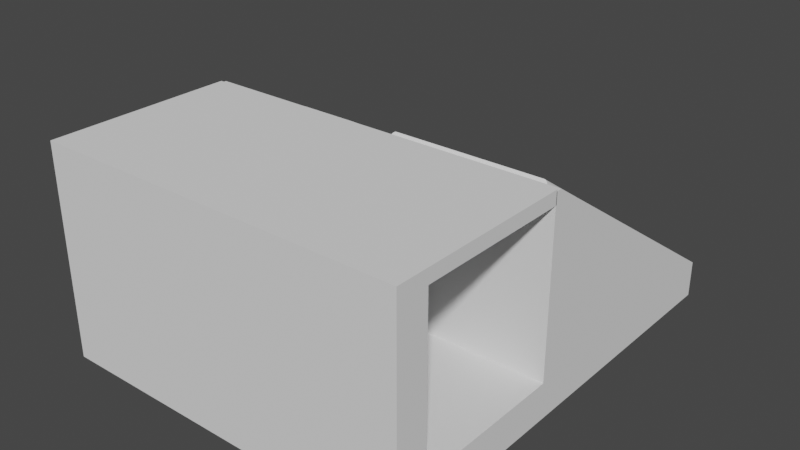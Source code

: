 # Source: piramideCorriente.blend  (saved by Blender 2.82.7; exported with 4.5.12 LTS)
import bpy
from mathutils import Matrix  # noqa: F401  (used for matrix-valued properties, if any)

bpy.ops.wm.read_factory_settings(use_empty=True)
scene = bpy.context.scene
scene.name = 'Scene'

# ---- collections
col_collection = bpy.data.collections.new('Collection'); scene.collection.children.link(col_collection)

# ---- world
world_world = bpy.data.worlds.new('World'); scene.world = world_world
world_world.use_nodes = True; world_world.node_tree.nodes.clear()
_N = world_world.node_tree.nodes; _L = world_world.node_tree.links
n0 = _N.new('ShaderNodeOutputWorld'); n0.name = 'World Output'; n0.location = (300, 300)
n1 = _N.new('ShaderNodeBackground'); n1.name = 'Background'; n1.location = (10, 300)
n1.inputs[0].default_value = (0.05088, 0.05088, 0.05088, 1.0)
_L.new(n1.outputs[0], n0.inputs[0])
n0.is_active_output = True
world_world.color = (0.05088, 0.05088, 0.05088)
world_world.use_sun_shadow = False
world_world.sun_shadow_jitter_overblur = 0.0

# ---- meshes
me_cube_007 = bpy.data.meshes.new('Cube.007')
me_cube_007.from_pydata([(-0.3795, -0.6052, 9.117), (-0.3795, -0.6491, 8.629), (-0.3795, 0.04381, 6.069), (-0.3795, -8.553e-05, 5.58), (-0.6555, -0.6052, 9.117), (-0.9333, -0.2797, 7.589), (-0.699, -0.6012, 9.099), (-0.7414, -0.5893, 9.043), (-0.7816, -0.5697, 8.951), (-0.8188, -0.543, 8.825), (-0.8519, -0.5099, 8.67), (-0.8802, -0.471, 8.487), (-0.903, -0.4275, 8.283), (-0.9197, -0.3803, 8.061), (-0.9299, -0.3306, 7.828), (-0.9333, -0.3236, 7.1), (-0.6555, -0.6491, 8.629), (-0.9299, -0.3745, 7.339), (-0.9197, -0.4242, 7.572), (-0.903, -0.4714, 7.794), (-0.8802, -0.5149, 7.998), (-0.8519, -0.5538, 8.181), (-0.8188, -0.5869, 8.337), (-0.7816, -0.6136, 8.462), (-0.7414, -0.6332, 8.554), (-0.699, -0.6451, 8.61), (-0.9333, -0.2817, 7.598), (-0.6555, 0.04381, 6.069), (-0.9299, -0.2308, 7.359), (-0.9197, -0.1811, 7.126), (-0.903, -0.1339, 6.904), (-0.8802, -0.09038, 6.699), (-0.8519, -0.05153, 6.517), (-0.8188, -0.01836, 6.361), (-0.7816, 0.008329, 6.236), (-0.7414, 0.02788, 6.144), (-0.699, 0.0398, 6.088), (-0.6555, -8.556e-05, 5.58), (-0.9333, -0.3256, 7.109), (-0.699, -0.004093, 5.599), (-0.7414, -0.01602, 5.655), (-0.7816, -0.03557, 5.747), (-0.8188, -0.06225, 5.872), (-0.8519, -0.09543, 6.028), (-0.8802, -0.1343, 6.211), (-0.903, -0.1778, 6.415), (-0.9197, -0.225, 6.637), (-0.9299, -0.2747, 6.87), (-0.3795, -0.6052, 9.117), (-0.3795, 0.04381, 6.069), (-0.1956, -0.2844, 7.611), (-0.3795, -0.6052, 9.117), (-0.1961, -0.3096, 7.729), (-0.1978, -0.3346, 7.847), (-0.2007, -0.3593, 7.963), (-0.2046, -0.3836, 8.076), (-0.2096, -0.4072, 8.187), (-0.2156, -0.4301, 8.295), (-0.2227, -0.452, 8.398), (-0.2307, -0.473, 8.496), (-0.2397, -0.4928, 8.589), (-0.2495, -0.5113, 8.676), (-0.2601, -0.5284, 8.757), (-0.2714, -0.5439, 8.83), (-0.2834, -0.5579, 8.895), (-0.296, -0.5702, 8.953), (-0.3091, -0.5808, 9.003), (-0.3227, -0.5895, 9.044), (-0.3366, -0.5963, 9.076), (-0.3508, -0.6013, 9.099), (-0.3651, -0.6042, 9.113), (-0.3795, -0.6491, 8.629), (-0.1956, -0.3283, 7.122), (-0.3651, -0.6481, 8.624), (-0.3508, -0.6452, 8.61), (-0.3366, -0.6402, 8.587), (-0.3227, -0.6334, 8.555), (-0.3091, -0.6247, 8.514), (-0.296, -0.6141, 8.464), (-0.2834, -0.6018, 8.407), (-0.2714, -0.5878, 8.341), (-0.2601, -0.5722, 8.268), (-0.2495, -0.5552, 8.187), (-0.2397, -0.5367, 8.1), (-0.2307, -0.5169, 8.008), (-0.2227, -0.4959, 7.909), (-0.2156, -0.474, 7.806), (-0.2096, -0.4511, 7.699), (-0.2046, -0.4275, 7.588), (-0.2007, -0.4032, 7.474), (-0.1978, -0.3785, 7.358), (-0.1961, -0.3535, 7.24), (-0.1956, -0.3209, 7.087), (-0.3795, -8.553e-05, 5.58), (-0.1961, -0.2957, 6.969), (-0.1978, -0.2707, 6.851), (-0.2007, -0.246, 6.735), (-0.2046, -0.2217, 6.621), (-0.2096, -0.1981, 6.51), (-0.2156, -0.1752, 6.403), (-0.2227, -0.1533, 6.3), (-0.2307, -0.1323, 6.201), (-0.2397, -0.1125, 6.108), (-0.2495, -0.09404, 6.022), (-0.2601, -0.07694, 5.941), (-0.2714, -0.06135, 5.868), (-0.2834, -0.04735, 5.802), (-0.296, -0.03505, 5.745), (-0.3091, -0.0245, 5.695), (-0.3227, -0.01579, 5.654), (-0.3366, -0.008949, 5.622), (-0.3508, -0.004035, 5.599), (-0.3651, -0.001074, 5.585), (-0.3795, 0.04381, 6.069), (-0.1956, -0.277, 7.576), (-0.3651, 0.04282, 6.074), (-0.3508, 0.03986, 6.088), (-0.3366, 0.03495, 6.111), (-0.3227, 0.02811, 6.143), (-0.3091, 0.01939, 6.184), (-0.296, 0.008847, 6.233), (-0.2834, -0.00346, 6.291), (-0.2714, -0.01745, 6.357), (-0.2601, -0.03305, 6.43), (-0.2495, -0.05014, 6.51), (-0.2397, -0.06864, 6.597), (-0.2307, -0.08842, 6.69), (-0.2227, -0.1094, 6.789), (-0.2156, -0.1313, 6.892), (-0.2096, -0.1542, 6.999), (-0.2046, -0.1778, 7.11), (-0.2007, -0.2021, 7.224), (-0.1978, -0.2268, 7.34), (-0.1961, -0.2518, 7.458), (-0.5657, -0.1248, 6.166), (-0.5657, -0.08091, 6.655), (-0.565, -0.1248, 6.166), (-0.565, -0.08091, 6.655), (-0.6192, -0.1875, 6.461), (-0.6192, -0.1436, 6.949), (-0.5115, -0.1875, 6.461), (-0.5115, -0.1436, 6.949), (-0.5335, -0.1368, 6.222), (-0.5335, -0.09289, 6.711), (-0.6166, -0.1681, 6.37), (-0.6166, -0.1242, 6.858), (-0.5822, -0.1279, 6.181), (-0.5822, -0.08398, 6.669), (-0.5141, -0.1681, 6.37), (-0.5141, -0.1242, 6.858), (-0.5217, -0.1506, 6.288), (-0.5217, -0.1068, 6.776), (-0.5484, -0.1279, 6.181), (-0.5484, -0.08398, 6.669), (-0.6192, -0.251, 6.759), (-0.6192, -0.2071, 7.248), (-0.5115, -0.251, 6.759), (-0.5115, -0.2071, 7.248), (-0.609, -0.1506, 6.288), (-0.609, -0.1068, 6.776), (-0.5971, -0.1368, 6.222), (-0.5971, -0.09289, 6.711), (-0.7614, -0.3147, 7.058), (-0.7296, -0.3147, 7.058), (-0.7296, -0.2708, 7.547), (-0.7614, -0.2708, 7.547), (-0.6778, -0.3147, 7.058), (-0.6778, -0.2708, 7.547), (-0.6778, -0.4576, 7.729), (-0.6778, -0.4137, 8.218), (-0.7614, -0.4576, 7.729), (-0.7614, -0.4137, 8.218), (-0.6852, -0.4576, 7.729), (-0.6852, -0.4137, 8.218), (-0.4675, -0.3147, 7.058), (-0.4675, -0.2708, 7.547), (-0.384, -0.3147, 7.058), (-0.384, -0.2708, 7.547), (-0.384, -0.4576, 7.729), (-0.384, -0.4137, 8.218), (-0.4675, -0.4576, 7.729), (-0.4675, -0.3836, 7.382), (-0.4675, -0.4137, 8.218), (-0.4675, -0.3397, 7.871), (-0.443, -0.4137, 8.218), (-0.443, -0.4576, 7.729), (-0.3592, 0.3378, 4.484), (-0.3592, 0.2939, 3.996), (-0.3592, 0.9868, 1.436), (-0.3592, 0.9429, 0.9473), (-0.6351, 0.3378, 4.484), (-0.9129, 0.6633, 2.956), (-0.6786, 0.3418, 4.466), (-0.721, 0.3537, 4.41), (-0.7612, 0.3733, 4.318), (-0.7984, 0.4, 4.192), (-0.8315, 0.4331, 4.037), (-0.8598, 0.472, 3.854), (-0.8826, 0.5155, 3.65), (-0.8993, 0.5627, 3.428), (-0.9095, 0.6124, 3.195), (-0.9129, 0.6194, 2.467), (-0.6351, 0.2939, 3.996), (-0.9095, 0.5685, 2.706), (-0.8993, 0.5188, 2.939), (-0.8826, 0.4716, 3.161), (-0.8598, 0.4281, 3.365), (-0.8315, 0.3892, 3.548), (-0.7984, 0.3561, 3.704), (-0.7612, 0.3294, 3.829), (-0.721, 0.3098, 3.921), (-0.6786, 0.2979, 3.977), (-0.9129, 0.6613, 2.965), (-0.6351, 0.9868, 1.436), (-0.9095, 0.7122, 2.726), (-0.8993, 0.7619, 2.493), (-0.8826, 0.8091, 2.271), (-0.8598, 0.8526, 2.066), (-0.8315, 0.8915, 1.884), (-0.7984, 0.9246, 1.728), (-0.7612, 0.9513, 1.603), (-0.721, 0.9709, 1.511), (-0.6786, 0.9828, 1.455), (-0.6351, 0.9429, 0.9473), (-0.9129, 0.6174, 2.476), (-0.6786, 0.9389, 0.9661), (-0.721, 0.927, 1.022), (-0.7612, 0.9074, 1.114), (-0.7984, 0.8807, 1.239), (-0.8315, 0.8476, 1.395), (-0.8598, 0.8087, 1.578), (-0.8826, 0.7652, 1.782), (-0.8993, 0.718, 2.004), (-0.9095, 0.6683, 2.237), (-0.3592, 0.3378, 4.484), (-0.3592, 0.9868, 1.436), (-0.1752, 0.6586, 2.978), (-0.3592, 0.3378, 4.484), (-0.1757, 0.6334, 3.096), (-0.1774, 0.6084, 3.214), (-0.1803, 0.5837, 3.33), (-0.1842, 0.5594, 3.443), (-0.1892, 0.5358, 3.554), (-0.1952, 0.5129, 3.662), (-0.2023, 0.491, 3.765), (-0.2103, 0.47, 3.863), (-0.2193, 0.4502, 3.956), (-0.2291, 0.4317, 4.043), (-0.2397, 0.4146, 4.123), (-0.251, 0.3991, 4.197), (-0.263, 0.3851, 4.262), (-0.2756, 0.3728, 4.32), (-0.2887, 0.3622, 4.37), (-0.3023, 0.3535, 4.411), (-0.3162, 0.3467, 4.443), (-0.3304, 0.3417, 4.466), (-0.3447, 0.3388, 4.48), (-0.3592, 0.2939, 3.996), (-0.1752, 0.6147, 2.489), (-0.3447, 0.2949, 3.991), (-0.3304, 0.2978, 3.977), (-0.3162, 0.3028, 3.954), (-0.3023, 0.3096, 3.922), (-0.2887, 0.3183, 3.881), (-0.2756, 0.3289, 3.831), (-0.263, 0.3412, 3.774), (-0.251, 0.3552, 3.708), (-0.2397, 0.3708, 3.635), (-0.2291, 0.3879, 3.554), (-0.2193, 0.4063, 3.467), (-0.2103, 0.4261, 3.375), (-0.2023, 0.4471, 3.276), (-0.1952, 0.469, 3.173), (-0.1892, 0.4919, 3.066), (-0.1842, 0.5155, 2.955), (-0.1803, 0.5398, 2.841), (-0.1774, 0.5645, 2.725), (-0.1757, 0.5895, 2.607), (-0.1752, 0.6221, 2.454), (-0.3592, 0.9429, 0.9473), (-0.1757, 0.6473, 2.336), (-0.1774, 0.6723, 2.218), (-0.1803, 0.697, 2.102), (-0.1842, 0.7213, 1.988), (-0.1892, 0.7449, 1.877), (-0.1952, 0.7678, 1.77), (-0.2023, 0.7897, 1.667), (-0.2103, 0.8107, 1.568), (-0.2193, 0.8305, 1.475), (-0.2291, 0.849, 1.389), (-0.2397, 0.8661, 1.308), (-0.251, 0.8817, 1.235), (-0.263, 0.8956, 1.169), (-0.2756, 0.908, 1.111), (-0.2887, 0.9185, 1.062), (-0.3023, 0.9272, 1.021), (-0.3162, 0.9341, 0.9889), (-0.3304, 0.939, 0.9658), (-0.3447, 0.9419, 0.9519), (-0.3592, 0.9868, 1.436), (-0.1752, 0.666, 2.943), (-0.3447, 0.9858, 1.441), (-0.3304, 0.9829, 1.455), (-0.3162, 0.9779, 1.478), (-0.3023, 0.9711, 1.51), (-0.2887, 0.9624, 1.551), (-0.2756, 0.9518, 1.6), (-0.263, 0.9395, 1.658), (-0.251, 0.9255, 1.724), (-0.2397, 0.91, 1.797), (-0.2291, 0.8929, 1.877), (-0.2193, 0.8744, 1.964), (-0.2103, 0.8546, 2.057), (-0.2023, 0.8336, 2.156), (-0.1952, 0.8117, 2.259), (-0.1892, 0.7888, 2.366), (-0.1842, 0.7652, 2.477), (-0.1803, 0.7409, 2.591), (-0.1774, 0.7162, 2.707), (-0.1757, 0.6912, 2.825), (-0.5453, 0.8182, 1.533), (-0.5453, 0.8621, 2.022), (-0.5446, 0.8182, 1.533), (-0.5446, 0.8621, 2.022), (-0.5988, 0.7555, 1.828), (-0.5988, 0.7994, 2.316), (-0.4911, 0.7555, 1.828), (-0.4911, 0.7994, 2.316), (-0.5131, 0.8062, 1.589), (-0.5131, 0.8501, 2.078), (-0.5962, 0.7749, 1.737), (-0.5962, 0.8188, 2.225), (-0.5618, 0.8151, 1.548), (-0.5618, 0.859, 2.036), (-0.4937, 0.7749, 1.737), (-0.4937, 0.8188, 2.225), (-0.5013, 0.7924, 1.654), (-0.5013, 0.8362, 2.143), (-0.528, 0.8151, 1.548), (-0.528, 0.859, 2.036), (-0.5988, 0.692, 2.126), (-0.5988, 0.7359, 2.615), (-0.4911, 0.692, 2.126), (-0.4911, 0.7359, 2.615), (-0.5886, 0.7924, 1.654), (-0.5886, 0.8362, 2.143), (-0.5767, 0.8062, 1.589), (-0.5767, 0.8501, 2.078), (-0.741, 0.6283, 2.425), (-0.7092, 0.6283, 2.425), (-0.7092, 0.6722, 2.914), (-0.741, 0.6722, 2.914), (-0.6574, 0.6283, 2.425), (-0.6574, 0.6722, 2.914), (-0.6574, 0.4854, 3.096), (-0.6574, 0.5293, 3.585), (-0.741, 0.4854, 3.096), (-0.741, 0.5293, 3.585), (-0.6648, 0.4854, 3.096), (-0.6648, 0.5293, 3.585), (-0.4471, 0.6283, 2.425), (-0.4471, 0.6722, 2.914), (-0.3636, 0.6283, 2.425), (-0.3636, 0.6722, 2.914), (-0.3636, 0.4854, 3.096), (-0.3636, 0.5293, 3.585), (-0.4471, 0.4854, 3.096), (-0.4471, 0.5594, 2.749), (-0.4471, 0.5293, 3.585), (-0.4471, 0.6033, 3.238), (-0.4226, 0.5293, 3.585), (-0.4226, 0.4854, 3.096), (0.8109, -0.7156, 9.745), (0.8375, -0.7425, 9.457), (0.8373, -0.7402, 9.481), (0.8369, -0.7379, 9.505), (0.8363, -0.7357, 9.529), (0.8356, -0.7336, 9.552), (0.8347, -0.7315, 9.574), (0.8337, -0.7295, 9.596), (0.8325, -0.7276, 9.616), (0.8312, -0.7258, 9.635), (0.8298, -0.7241, 9.653), (0.8282, -0.7226, 9.67), (0.8266, -0.7212, 9.685), (0.8249, -0.7199, 9.699), (0.823, -0.7188, 9.711), (0.8211, -0.7178, 9.721), (0.8192, -0.717, 9.73), (0.8172, -0.7164, 9.736), (0.8151, -0.7159, 9.741), (0.813, -0.7157, 9.744), (0.8109, 0.9756, 1.495), (0.813, 0.9755, 1.494), (0.8151, 0.9753, 1.491), (0.8172, 0.9748, 1.486), (0.8192, 0.9742, 1.48), (0.8211, 0.9734, 1.471), (0.823, 0.9724, 1.461), (0.8249, 0.9713, 1.449), (0.8266, 0.9701, 1.435), (0.8282, 0.9686, 1.42), (0.8298, 0.9671, 1.403), (0.8312, 0.9654, 1.385), (0.8325, 0.9636, 1.366), (0.8337, 0.9617, 1.345), (0.8347, 0.9597, 1.324), (0.8356, 0.9576, 1.302), (0.8363, 0.9555, 1.279), (0.8369, 0.9533, 1.255), (-0.01297, 0.9756, 1.495), (-0.03912, 0.9531, 1.253), (-0.03855, 0.9553, 1.277), (-0.03782, 0.9574, 1.3), (-0.03694, 0.9595, 1.322), (-0.0359, 0.9616, 1.344), (-0.03473, 0.9635, 1.365), (-0.03342, 0.9653, 1.384), (-0.03199, 0.967, 1.402), (-0.03044, 0.9686, 1.419), (-0.02878, 0.97, 1.435), (-0.02702, 0.9713, 1.448), (-0.02518, 0.9724, 1.46), (-0.02326, 0.9734, 1.471), (-0.02128, 0.9742, 1.479), (-0.01925, 0.9748, 1.486), (-0.01718, 0.9753, 1.491), (-0.01508, 0.9755, 1.494), (-0.01297, -0.7156, 9.745), (-0.01508, -0.7157, 9.744), (-0.01718, -0.7159, 9.741), (-0.01925, -0.7164, 9.736), (-0.02128, -0.717, 9.73), (-0.02326, -0.7178, 9.721), (-0.02518, -0.7188, 9.711), (-0.02702, -0.7199, 9.699), (-0.02878, -0.7212, 9.685), (-0.03044, -0.7226, 9.669), (-0.03199, -0.7242, 9.653), (-0.03342, -0.7259, 9.634), (-0.03473, -0.7277, 9.615), (-0.0359, -0.7296, 9.594), (-0.03694, -0.7317, 9.573), (-0.03782, -0.7338, 9.55), (-0.03855, -0.7359, 9.527), (-0.03912, -0.7382, 9.503), (-0.03954, -0.7404, 9.479), (-0.03979, -0.7427, 9.454), (-0.03954, -0.5632, 8.614), (-0.03947, -0.5953, 8.777), (-0.03948, -0.5954, 8.776), (-0.03954, -0.5957, 8.773), (0.3868, -0.2956, 7.696), (0.4493, -0.2956, 7.696), (0.4493, -0.07821, 6.636), (0.3868, -0.07821, 6.636), (0.3243, -0.07821, 6.636), (0.3868, -0.3852, 8.133), (0.3243, -0.3852, 8.133), (0.2619, -0.07821, 6.636), (0.2619, -0.2956, 7.696), (0.3243, -0.2956, 7.696), (0.3894, 0.4103, 4.253), (0.4519, 0.4103, 4.253), (0.4519, 0.6277, 3.192), (0.4519, 0.5237, 3.7), (0.3894, 0.6277, 3.192), (0.3269, 0.6277, 3.192), (0.3894, 0.3208, 4.689), (0.3269, 0.3208, 4.689), (0.2644, 0.6277, 3.192), (0.2644, 0.4103, 4.253), (0.3269, 0.4103, 4.253), (-1.0, -1.0, -1.0), (-1.0, -1.0, 1.0), (-1.0, 1.0, -1.0), (-1.0, 1.0, 1.0), (1.0, -1.0, -1.0), (1.0, -1.0, 1.0), (1.0, 1.0, -1.0), (1.0, 1.0, 1.0), (-1.0, -1.0, 10.47), (-1.0, -0.9524, 10.47), (1.0, -0.9524, 10.47), (1.0, -1.0, 10.47), (0.8375, -0.743, 9.451), (0.8373, 0.7263, 2.327), (0.8372, 0.9514, 1.235), (0.8374, 0.1157, 5.288), (0.8375, -0.4787, 8.17), (-0.03979, -0.743, 9.451), (-0.03978, -0.598, 8.749), (-0.03979, -0.6097, 8.805), (-0.03974, -0.4032, 7.804), (-0.03954, 0.6065, 2.908), (-0.03942, 0.9514, 1.235), (0.3868, -0.4105, 7.839), (0.3243, -0.4105, 7.839), (0.2619, -0.3208, 7.404), (0.3243, -0.3208, 7.404), (0.4493, -0.3208, 7.404), (0.3868, -0.3208, 7.404), (0.2619, -0.103, 6.348), (0.4493, -0.103, 6.348), (0.3243, -0.103, 6.348), (0.3868, -0.103, 6.348), (0.3269, 0.2966, 4.41), (0.3894, 0.2966, 4.41), (0.3269, 0.3864, 3.975), (0.3894, 0.3864, 3.975), (0.4519, 0.3864, 3.975), (0.2644, 0.3864, 3.975), (0.4519, 0.6041, 2.919), (0.2644, 0.6041, 2.919), (0.3894, 0.6041, 2.919), (0.3269, 0.6041, 2.919), (-0.3592, 0.3207, 4.294), (-0.3447, 0.3217, 4.289), (-0.6351, 0.3207, 4.294), (-0.3592, 0.3207, 4.294), (-0.3304, 0.3246, 4.275), (-0.3162, 0.3295, 4.251), (-0.6786, 0.3247, 4.275), (-0.3023, 0.3362, 4.219), (-0.2887, 0.3449, 4.177), (-0.721, 0.3365, 4.217), (-0.2756, 0.3553, 4.126), (-0.263, 0.3675, 4.067), (-0.7612, 0.3558, 4.124), (-0.251, 0.3814, 4.0), (-0.2397, 0.3968, 3.925), (-0.7984, 0.3823, 3.995), (-0.2291, 0.4137, 3.843), (-0.2193, 0.4321, 3.754), (-0.8315, 0.4151, 3.836), (-0.2103, 0.4517, 3.659), (-0.2023, 0.4724, 3.558), (-0.8598, 0.4536, 3.649), (-0.1952, 0.4942, 3.453), (-0.1892, 0.5168, 3.343), (-0.8826, 0.4967, 3.44), (-0.4471, 0.5103, 3.374), (-0.3636, 0.5103, 3.374), (-0.741, 0.5103, 3.374), (-0.6574, 0.5103, 3.374), (-0.741, 0.6519, 2.688), (-0.1842, 0.5402, 3.229), (-0.1774, 0.5887, 2.994), (-0.1803, 0.5642, 3.113), (-0.8993, 0.5435, 3.214), (-0.4471, 0.6519, 2.688), (-0.1757, 0.6135, 2.874), (-0.9095, 0.5927, 2.975), (-0.6574, 0.6519, 2.688), (-0.3636, 0.6519, 2.688), (-0.1752, 0.6384, 2.753), (-0.1752, 0.6458, 2.717), (-0.9129, 0.6411, 2.74), (-0.9129, 0.6431, 2.731), (-0.1754, 0.6574, 2.661), (-0.1757, 0.6707, 2.597), (-0.1774, 0.6955, 2.476), (-0.9095, 0.6915, 2.496), (-0.9041, 0.7173, 2.371), (-0.1803, 0.72, 2.358), (-0.4911, 0.715, 2.382), (-0.5988, 0.715, 2.382), (-0.1842, 0.744, 2.241), (-0.8993, 0.7407, 2.257), (-0.1892, 0.7674, 2.128), (-0.1952, 0.79, 2.018), (-0.1921, 0.7785, 2.074), (-0.4911, 0.7779, 2.077), (-0.5962, 0.7971, 1.984), (-0.5988, 0.7779, 2.077), (-0.8826, 0.7875, 2.03), (-0.2023, 0.8118, 1.912), (-0.4937, 0.7971, 1.984), (-0.5886, 0.8144, 1.9), (-0.2103, 0.8326, 1.812), (-0.5013, 0.8144, 1.9), (-0.5767, 0.8281, 1.833), (-0.5618, 0.837, 1.791), (-0.5131, 0.8281, 1.833), (-0.8598, 0.8306, 1.821), (-0.2193, 0.8522, 1.717), (-0.5453, 0.84, 1.776), (-0.528, 0.837, 1.791), (-0.2291, 0.8705, 1.628), (-0.5446, 0.84, 1.776), (-0.8315, 0.8691, 1.635), (-0.2397, 0.8874, 1.546), (-0.251, 0.9028, 1.471), (-0.7984, 0.902, 1.475), (-0.263, 0.9167, 1.404), (-0.2756, 0.9289, 1.345), (-0.7612, 0.9284, 1.347), (-0.2887, 0.9393, 1.294), (-0.3023, 0.948, 1.252), (-0.721, 0.9477, 1.253), (-0.3162, 0.9547, 1.219), (-0.3304, 0.9596, 1.196), (-0.6786, 0.9596, 1.196), (-0.3447, 0.9625, 1.182), (-0.3592, 0.9635, 1.177), (-0.6351, 0.9635, 1.177), (-0.3592, 0.9635, 1.177), (-0.3651, -0.6251, 8.88), (-0.6555, -0.6261, 8.885), (-0.3795, -0.6261, 8.885), (-0.3795, -0.6261, 8.885), (-0.3508, -0.6222, 8.866), (-0.3366, -0.6173, 8.842), (-0.699, -0.6221, 8.866), (-0.3227, -0.6106, 8.809), (-0.3091, -0.6019, 8.768), (-0.7414, -0.6103, 8.808), (-0.296, -0.5915, 8.717), (-0.2834, -0.5793, 8.658), (-0.7816, -0.591, 8.714), (-0.2714, -0.5654, 8.591), (-0.2601, -0.55, 8.516), (-0.8188, -0.5645, 8.586), (-0.2495, -0.533, 8.434), (-0.2397, -0.5147, 8.345), (-0.8519, -0.5317, 8.427), (-0.2307, -0.4951, 8.25), (-0.2227, -0.4744, 8.149), (-0.8802, -0.4932, 8.24), (-0.2156, -0.4526, 8.044), (-0.2096, -0.43, 7.934), (-0.903, -0.4501, 8.031), (-0.9065, -0.4402, 7.983), (-0.7614, -0.4364, 7.965), (-0.4675, -0.3632, 7.61), (-0.7614, -0.2948, 7.279), (-0.6778, -0.4364, 7.965), (-0.6778, -0.3702, 7.644), (-0.384, -0.4364, 7.965), (-0.4675, -0.4364, 7.965), (-0.2046, -0.4066, 7.82), (-0.1978, -0.3581, 7.585), (-0.2007, -0.3826, 7.704), (-0.9197, -0.4033, 7.804), (-0.4675, -0.2948, 7.279), (-0.1961, -0.3333, 7.465), (-0.9299, -0.3541, 7.566), (-0.6778, -0.2948, 7.279), (-0.384, -0.2948, 7.279), (-0.1956, -0.301, 7.308), (-0.1956, -0.3084, 7.344), (-0.9333, -0.3057, 7.331), (-0.9333, -0.3037, 7.321), (-0.1961, -0.2761, 7.187), (-0.1978, -0.2513, 7.067), (-0.9299, -0.2552, 7.087), (-0.2007, -0.2268, 6.949), (-0.5115, -0.2318, 6.973), (-0.6192, -0.2318, 6.973), (-0.2046, -0.2028, 6.832), (-0.9197, -0.2061, 6.848), (-0.9125, -0.1861, 6.751), (-0.2096, -0.1794, 6.719), (-0.2156, -0.1567, 6.609), (-0.5115, -0.1689, 6.668), (-0.6192, -0.1959, 6.799), (-0.6192, -0.1689, 6.668), (-0.6166, -0.1497, 6.575), (-0.903, -0.1593, 6.621), (-0.2227, -0.135, 6.503), (-0.609, -0.1324, 6.491), (-0.5141, -0.1497, 6.575), (-0.2307, -0.1142, 6.403), (-0.5971, -0.1187, 6.424), (-0.5217, -0.1324, 6.491), (-0.2397, -0.09464, 6.308), (-0.5335, -0.1187, 6.424), (-0.5822, -0.1098, 6.381), (-0.8802, -0.1162, 6.412), (-0.5657, -0.1068, 6.367), (-0.5484, -0.1098, 6.381), (-0.565, -0.1068, 6.367), (-0.2495, -0.07632, 6.219), (-0.8519, -0.0777, 6.226), (-0.2601, -0.05938, 6.137), (-0.2714, -0.04394, 6.062), (-0.8188, -0.04484, 6.066), (-0.2834, -0.03008, 5.995), (-0.296, -0.01789, 5.936), (-0.7816, -0.0184, 5.938), (-0.3091, -0.007446, 5.885), (-0.3227, 0.001189, 5.843), (-0.7414, 0.0009585, 5.844), (-0.3366, 0.00796, 5.81), (-0.3508, 0.01283, 5.787), (-0.699, 0.01277, 5.787), (-0.3651, 0.01576, 5.772), (-0.3795, 0.01674, 5.768), (-0.6555, 0.01674, 5.768), (-0.3795, 0.01674, 5.768), (-1.0, -1.0, -1.0), (1.0, -1.0, -1.0), (-1.0, -1.0, -1.0), (1.0, -1.0, -1.0), (1.0, -2.159, 1.0), (-1.0, -2.159, 1.0), (-1.0, -2.159, -1.0), (1.0, -2.159, -1.0), (1.0, -2.405, 1.0), (-1.0, -2.405, 1.0), (-1.0, -2.405, -1.0), (1.0, -2.405, -1.0), (1.0, -2.159, 9.823), (-1.0, -2.159, 9.823), (1.0, -2.405, 9.823), (-1.0, -2.405, 9.823), (1.0, -2.159, 10.56), (-1.0, -2.159, 10.56), (1.0, -2.405, 10.56), (-1.0, -2.405, 10.56), (1.0, -0.9944, 9.823), (-1.0, -0.9944, 9.823), (1.0, -0.9944, 10.56), (-1.0, -0.9944, 10.56)], [(490, 482), (485, 483), (498, 493), (503, 488), (511, 494), (512, 486), (609, 610), (633, 632), (637, 634), (648, 649)], [(5, 26, 651, 652), (0, 4, 608, 610), (27, 2, 699, 698), (15, 17, 646, 652), (17, 18, 643, 646), (18, 19, 631, 632, 643), (19, 20, 628, 631), (20, 21, 625, 628), (21, 22, 622, 625), (22, 23, 619, 622), (23, 24, 616, 619), (24, 25, 613, 616), (25, 16, 608, 613), (37, 39, 695, 698), (39, 40, 692, 695), (40, 41, 689, 692), (41, 42, 686, 689), (42, 43, 683, 686), (43, 44, 678, 683), (44, 45, 668, 678), (45, 46, 660, 661, 668), (46, 47, 655, 660), (47, 38, 651, 655), (4, 0, 184, 182, 183, 157, 155, 139, 145, 159, 161, 147, 135, 137, 27, 36, 35, 164, 167, 169, 173, 6), (0, 48, 49, 2), (0, 51, 70, 69, 68, 67, 66, 65, 64, 63, 62, 61, 60, 59, 58, 57, 56, 55, 54, 53, 52, 50, 114, 133, 132, 131, 130, 129, 128, 127, 126, 125, 124, 123, 122, 121, 120, 119, 118, 117, 116, 115, 113, 2), (2, 113, 697, 93, 3, 699), (1, 185, 181, 156, 140, 148, 150, 142, 152, 136, 134, 37, 3, 93, 112, 111, 110, 109, 108, 107, 106, 105, 104, 103, 102, 101, 100, 99, 98, 97, 96, 95, 94, 92, 72, 91, 90, 89, 88, 87, 86, 85, 84, 83, 82, 81, 80, 79, 78, 77, 76, 75, 74, 73, 71), (1, 71, 609, 51, 0, 610), (50, 52, 645, 650), (52, 53, 641, 645), (53, 54, 642, 641), (54, 55, 640, 642), (55, 56, 630, 640), (56, 57, 629, 630), (57, 58, 627, 629), (58, 59, 626, 627), (59, 60, 624, 626), (60, 61, 623, 624), (61, 62, 621, 623), (62, 63, 620, 621), (63, 64, 618, 620), (64, 65, 617, 618), (65, 66, 615, 617), (66, 67, 614, 615), (67, 68, 612, 614), (68, 69, 611, 612), (69, 70, 607, 611), (70, 51, 609, 607), (92, 94, 653, 649), (94, 95, 654, 653), (95, 96, 656, 654), (96, 97, 659, 656), (97, 98, 662, 659), (98, 99, 663, 662), (99, 100, 669, 663), (100, 101, 672, 669), (101, 102, 675, 672), (102, 103, 682, 675), (103, 104, 684, 682), (104, 105, 685, 684), (105, 106, 687, 685), (106, 107, 688, 687), (107, 108, 690, 688), (108, 109, 691, 690), (109, 110, 693, 691), (110, 111, 694, 693), (111, 112, 696, 694), (112, 93, 697, 696), (114, 50, 650, 649), (147, 161, 673, 677), (161, 159, 670, 673), (156, 154, 658, 657), (135, 147, 677, 679), (154, 138, 666, 665, 658), (159, 145, 667, 670), (141, 149, 671, 664), (145, 139, 666, 667), (153, 137, 681, 680), (149, 151, 674, 671), (0, 2, 27, 137, 153, 143, 151, 149, 141, 157, 183, 175, 177, 179, 184), (156, 181, 180, 185, 1, 16, 25, 172, 168, 166, 163, 40, 39, 37, 134, 146, 160, 158, 144, 138, 154), (134, 136, 681, 679), (143, 153, 680, 676), (151, 143, 676, 674), (140, 156, 657, 664), (166, 168, 636, 637, 647), (35, 34, 33, 32, 31, 30, 29, 28, 26, 5, 14, 13, 12, 11, 10, 9, 8, 7, 6, 173, 171, 165, 164), (162, 163, 166, 647, 635), (170, 162, 635, 633), (25, 24, 23, 22, 21, 20, 19, 18, 17, 15, 38, 47, 46, 45, 44, 43, 42, 41, 40, 163, 162, 170, 172), (168, 172, 170, 633, 636), (176, 178, 638, 648), (174, 176, 648, 644), (180, 181, 174, 644, 634, 639), (181, 185, 180), (178, 185, 180, 639, 638), (191, 212, 557, 558), (186, 190, 518, 516), (213, 188, 606, 605), (201, 203, 552, 558), (203, 204, 549, 552), (204, 205, 540, 549), (205, 206, 537, 540), (206, 207, 534, 537), (207, 208, 531, 534), (208, 209, 528, 531), (209, 210, 525, 528), (210, 211, 522, 525), (211, 202, 518, 522), (223, 225, 602, 605), (225, 226, 599, 602), (226, 227, 596, 599), (227, 228, 593, 596), (228, 229, 590, 593), (229, 230, 584, 590), (230, 231, 575, 584), (231, 232, 568, 575), (232, 233, 562, 563, 568), (233, 224, 557, 562), (190, 186, 370, 368, 369, 343, 341, 325, 331, 345, 347, 333, 321, 323, 213, 222, 221, 350, 353, 355, 359, 192), (186, 234, 235, 188), (186, 237, 256, 255, 254, 253, 252, 251, 250, 249, 248, 247, 246, 245, 244, 243, 242, 241, 240, 239, 238, 236, 300, 319, 318, 317, 316, 315, 314, 313, 312, 311, 310, 309, 308, 307, 306, 305, 304, 303, 302, 301, 299, 188), (188, 299, 604, 279, 189, 606), (187, 371, 367, 342, 326, 334, 336, 328, 338, 322, 320, 223, 189, 279, 298, 297, 296, 295, 294, 293, 292, 291, 290, 289, 288, 287, 286, 285, 284, 283, 282, 281, 280, 278, 258, 277, 276, 275, 274, 273, 272, 271, 270, 269, 268, 267, 266, 265, 264, 263, 262, 261, 260, 259, 257), (187, 257, 519, 237, 186, 516), (236, 238, 551, 555), (238, 239, 547, 551), (239, 240, 548, 547), (240, 241, 546, 548), (241, 242, 539, 546), (242, 243, 538, 539), (243, 244, 536, 538), (244, 245, 535, 536), (245, 246, 533, 535), (246, 247, 532, 533), (247, 248, 530, 532), (248, 249, 529, 530), (249, 250, 527, 529), (250, 251, 526, 527), (251, 252, 524, 526), (252, 253, 523, 524), (253, 254, 521, 523), (254, 255, 520, 521), (255, 256, 517, 520), (256, 237, 519, 517), (278, 280, 560, 559, 556), (280, 281, 561, 560), (281, 282, 564, 561), (282, 283, 567, 564), (283, 284, 569, 567), (284, 285, 570, 571, 569), (285, 286, 576, 570), (286, 287, 579, 576), (287, 288, 585, 579), (288, 289, 588, 585), (289, 290, 591, 588), (290, 291, 592, 591), (291, 292, 594, 592), (292, 293, 595, 594), (293, 294, 597, 595), (294, 295, 598, 597), (295, 296, 600, 598), (296, 297, 601, 600), (297, 298, 603, 601), (298, 279, 604, 603), (300, 236, 555, 556), (333, 347, 581, 582), (347, 345, 578, 581), (342, 340, 566, 565), (321, 333, 582, 586), (340, 324, 574, 566), (345, 331, 573, 578), (327, 335, 577, 572), (331, 325, 574, 573), (339, 323, 589, 587), (335, 337, 580, 577), (186, 188, 213, 323, 339, 329, 337, 335, 327, 343, 369, 361, 363, 365, 370), (342, 367, 366, 371, 187, 202, 211, 358, 354, 352, 349, 226, 225, 223, 320, 332, 346, 344, 330, 324, 340), (320, 322, 589, 586), (329, 339, 587, 583), (337, 329, 583, 580), (326, 342, 565, 572), (352, 354, 544, 553), (221, 220, 219, 218, 217, 216, 215, 214, 212, 191, 200, 199, 198, 197, 196, 195, 194, 193, 192, 359, 357, 351, 350), (348, 349, 352, 553, 545), (356, 348, 545, 543), (211, 210, 209, 208, 207, 206, 205, 204, 203, 201, 224, 233, 232, 231, 230, 229, 228, 227, 226, 349, 348, 356, 358), (354, 358, 356, 543, 544), (362, 364, 542, 554), (360, 362, 554, 550), (366, 367, 360, 550, 541), (367, 371, 366), (364, 371, 366, 541, 542), (373, 489, 488, 486, 374), (374, 486, 487, 409, 375), (375, 409, 408, 376), (376, 408, 407, 377), (377, 407, 406, 378), (378, 406, 405, 379), (379, 405, 404, 380), (380, 404, 403, 381), (381, 403, 402, 382), (382, 402, 401, 383), (383, 401, 400, 384), (384, 400, 399, 385), (385, 399, 398, 386), (386, 398, 397, 387), (387, 397, 396, 388), (388, 396, 395, 389), (389, 395, 394, 390), (390, 394, 393, 391), (391, 393, 392, 372), (411, 445, 444, 412), (412, 444, 443, 413), (413, 443, 442, 414), (414, 442, 441, 415), (415, 441, 440, 416), (416, 440, 439, 417), (417, 439, 438, 418), (418, 438, 437, 419), (419, 437, 436, 420), (420, 436, 435, 421), (421, 435, 434, 422), (422, 434, 433, 423), (423, 433, 432, 424), (424, 432, 431, 425), (425, 431, 430, 426), (426, 430, 429, 427), (427, 429, 428, 410), (428, 372, 454, 453, 452, 457, 458, 461, 460), (451, 491, 492, 447, 446), (458, 497, 499, 461), (460, 459, 456, 455, 454, 372, 392, 465, 463, 462, 468, 469, 472, 471, 410, 428), (456, 504, 505, 455), (461, 499, 498, 460), (453, 500, 501, 452), (454, 503, 500, 453), (457, 496, 497, 458), (459, 502, 504, 456), (455, 505, 503, 454), (469, 506, 508, 472), (467, 515, 514, 466), (472, 508, 511, 471), (463, 510, 509, 462), (410, 471, 470, 467, 466, 464, 465, 392), (464, 512, 510, 463, 465), (468, 507, 506, 469), (470, 513, 515, 467), (466, 514, 512, 464), (473, 474, 476, 475), (475, 476, 480, 479), (479, 480, 478, 477), (475, 479, 477, 473), (478, 480, 483, 484), (483, 482, 481, 484), (476, 474, 481, 482), (474, 478, 484, 481), (480, 556, 555, 551, 547, 548, 546, 539, 538, 536, 535, 533, 532, 530, 529, 527, 526, 524, 523, 521, 520, 517, 519, 516, 518, 522, 525, 528, 531, 534, 537, 540, 543, 545, 553, 550, 554, 559, 560, 561, 564, 567, 569, 571, 572, 565, 566, 563, 562, 557, 476, 482, 651, 655, 660, 661, 668, 678, 683, 686, 689, 692, 695, 698, 699, 697, 696, 694, 693, 691, 690, 688, 687, 685, 684, 682, 675, 672, 669, 663, 662, 659, 656, 654, 653, 649, 483), (501, 496, 457, 452), (498, 502, 459, 460), (487, 495, 411, 412, 413, 414, 415, 416, 417, 418, 419, 420, 421, 422, 423, 424, 425, 426, 427, 410, 392, 393, 394, 395, 396, 397, 398, 399, 400, 401, 402, 403, 404, 405, 406, 407, 408, 409), (509, 507, 468, 462), (492, 490, 447), (494, 493, 448), (511, 513, 470, 471), (485, 489, 373), (490, 485, 373, 374, 375, 376, 377, 378, 379, 380, 381, 382, 383, 384, 385, 386, 387, 388, 389, 390, 391, 372, 428, 429, 430, 431, 432, 433, 434, 435, 436, 437, 438, 439, 440, 441, 442, 443, 444, 445, 446, 447), (495, 494, 448, 449, 450, 451, 446, 445, 411), (583, 587, 338, 328), (530, 529, 266, 267), (554, 542, 365, 363), (566, 574, 325, 341), (573, 574, 324, 330), (535, 533, 269, 270), (549, 540, 198, 199), (548, 546, 274, 275), (602, 599, 221, 222), (537, 534, 196, 197), (586, 589, 323, 321), (521, 520, 260, 261), (562, 557, 212, 214), (558, 552, 200, 191), (588, 591, 309, 310), (555, 551, 277, 258), (531, 528, 194, 195), (578, 573, 330, 344), (572, 565, 343, 327), (558, 557, 224, 201), (593, 590, 218, 219), (581, 578, 344, 346), (545, 553, 353, 350, 351), (596, 593, 219, 220), (599, 596, 220, 221), (539, 538, 272, 273), (517, 519, 257, 259), (577, 580, 336, 334), (564, 567, 316, 317), (523, 521, 261, 262), (579, 585, 311, 312), (575, 568, 215, 216), (565, 566, 341, 343), (595, 597, 305, 306), (587, 589, 322, 338), (582, 581, 346, 332), (542, 541, 368, 370, 365), (544, 543, 357, 359, 355), (529, 527, 265, 266), (543, 545, 351, 357), (556, 559, 560, 319, 300), (584, 575, 216, 217), (553, 544, 355, 353), (570, 576, 313, 314), (601, 603, 301, 302), (526, 524, 263, 264), (598, 600, 303, 304), (522, 518, 190, 192), (569, 571, 570, 314, 315), (536, 535, 270, 271), (516, 518, 202, 187), (603, 604, 299, 301), (524, 523, 262, 263), (585, 588, 310, 311), (586, 582, 332, 320), (568, 563, 562, 214, 215), (540, 537, 197, 198), (552, 549, 199, 200), (528, 525, 193, 194), (550, 554, 363, 361), (541, 550, 361, 369, 368), (525, 522, 192, 193), (591, 592, 308, 309), (567, 569, 315, 316), (538, 536, 271, 272), (605, 602, 222, 213), (592, 594, 307, 308), (534, 531, 195, 196), (600, 601, 302, 303), (560, 561, 318, 319), (547, 548, 275, 276), (546, 539, 273, 274), (572, 577, 334, 326), (476, 557, 562, 563, 568, 575, 584, 590, 593, 596, 599, 602, 605, 606, 604, 603, 601, 600, 598, 597, 595, 594, 592, 591, 588, 585, 579, 576, 570, 571, 569, 567, 564, 561, 560, 559, 556, 480), (570, 576, 579, 585, 588, 591, 592, 594, 595, 597, 598, 600, 601, 603, 604, 606, 605, 602, 599, 596, 593, 590, 584, 575, 568, 563, 566, 574, 573, 578, 581, 582, 586, 589, 587, 583, 580, 577, 572, 571), (572, 577, 580, 583, 587, 589, 586, 582, 581, 578, 573, 574, 566, 565), (559, 554, 542, 541, 550, 553, 544, 543, 540, 537, 534, 531, 528, 525, 522, 518, 516, 519, 517, 520, 521, 523, 524, 526, 527, 529, 530, 532, 533, 535, 536, 538, 539, 546, 548, 547, 551, 555, 556), (543, 544, 553, 545), (550, 541, 542, 554), (605, 606, 189, 223), (590, 584, 217, 218), (533, 532, 268, 269), (594, 595, 306, 307), (532, 530, 267, 268), (597, 598, 304, 305), (556, 555, 258, 278), (551, 547, 276, 277), (527, 526, 264, 265), (520, 517, 259, 260), (561, 564, 317, 318), (580, 583, 328, 336), (576, 579, 312, 313), (676, 680, 152, 142), (621, 620, 80, 81), (648, 638, 179, 177), (658, 665, 666, 139, 155), (667, 666, 138, 144), (626, 624, 83, 84), (643, 632, 631, 12, 13), (642, 640, 88, 89), (695, 692, 35, 36), (628, 625, 10, 11), (679, 681, 137, 135), (612, 611, 74, 75), (655, 651, 26, 28), (652, 646, 14, 5), (682, 684, 123, 124), (650, 645, 91, 72), (622, 619, 8, 9), (670, 667, 144, 158), (664, 657, 157, 141), (652, 651, 38, 15), (686, 683, 32, 33), (673, 670, 158, 160), (635, 647, 167, 164, 165), (689, 686, 33, 34), (692, 689, 34, 35), (630, 629, 86, 87), (607, 609, 71, 73), (671, 674, 150, 148), (656, 659, 130, 131), (614, 612, 75, 76), (672, 675, 125, 126), (668, 661, 660, 29, 30), (657, 658, 155, 157), (688, 690, 119, 120), (680, 681, 136, 152), (677, 673, 160, 146), (638, 639, 182, 184, 179), (636, 633, 171, 173, 169), (620, 618, 79, 80), (633, 635, 165, 171), (649, 653, 133, 114), (678, 668, 30, 31), (647, 637, 636, 169, 167), (663, 669, 127, 128), (694, 696, 115, 116), (617, 615, 77, 78), (691, 693, 117, 118), (613, 608, 4, 6), (662, 663, 128, 129), (627, 626, 84, 85), (610, 608, 16, 1), (696, 697, 113, 115), (615, 614, 76, 77), (675, 682, 124, 125), (679, 677, 146, 134), (660, 655, 28, 29), (631, 628, 11, 12), (646, 643, 13, 14), (619, 616, 7, 8), (644, 648, 177, 175), (639, 634, 644, 175, 183, 182), (616, 613, 6, 7), (684, 685, 122, 123), (659, 662, 129, 130), (629, 627, 85, 86), (698, 695, 36, 27), (685, 687, 121, 122), (625, 622, 9, 10), (693, 694, 116, 117), (483, 649, 653, 654, 656, 657, 658, 665, 661, 660, 655, 651, 482), (665, 658, 657, 664, 671, 674, 676, 680, 681, 679, 677, 673, 670, 667, 666), (666, 667, 670, 673, 677, 679, 681, 680, 676, 674, 671, 664, 657, 656, 659, 662, 663, 669, 672, 675, 682, 684, 685, 687, 688, 690, 691, 693, 694, 696, 697, 699, 698, 695, 692, 689, 686, 683, 678, 668, 661, 665), (653, 654, 132, 133), (641, 642, 89, 90), (640, 630, 87, 88), (664, 671, 148, 140), (698, 699, 3, 37), (683, 678, 31, 32), (624, 623, 82, 83), (687, 688, 120, 121), (623, 621, 81, 82), (690, 691, 118, 119), (649, 650, 72, 92), (645, 641, 90, 91), (618, 617, 78, 79), (611, 607, 73, 74), (654, 656, 131, 132), (674, 676, 142, 150), (669, 672, 126, 127), (477, 478, 701), (474, 473, 700), (473, 477, 701, 700), (474, 700, 706, 705), (701, 700, 702, 703), (706, 707, 711, 710), (478, 474, 705, 704), (701, 478, 704, 707), (700, 701, 707, 706), (711, 708, 709, 710), (705, 706, 710, 709), (709, 708, 714, 715), (707, 704, 708, 711), (714, 712, 716, 718), (708, 704, 712, 714), (704, 705, 713, 712), (705, 709, 715, 713), (716, 717, 719, 718), (715, 714, 718, 719), (713, 715, 719, 717), (716, 712, 720, 722), (720, 721, 723, 722), (717, 716, 722, 723), (713, 717, 723, 721), (712, 713, 721, 720)])
_uv = me_cube_007.uv_layers.new(name='UVMap')
_uv.uv.foreach_set('vector', [0.375, 0.3754, 0.375, 0.3746, 0.5115, 0.3746, 0.5116, 0.3754, 0.375, 0.0, 0.375, 0.1246, 0.494, 0.1246, 0.494, 0.0, 0.375, 0.6254, 0.375, 0.75, 0.5292, 0.75, 0.5292, 0.6254, 0.625, 0.3754, 0.6731, 0.4044, 0.5123, 0.4044, 0.5116, 0.3754, 0.6731, 0.4044, 0.6795, 0.3931, 0.5089, 0.3931, 0.5123, 0.4044, 0.6795, 0.3931, 0.6855, 0.3835, 0.5054, 0.3835, 0.507, 0.3856, 0.5089, 0.3931, 0.6855, 0.3835, 0.6911, 0.3758, 0.502, 0.3758, 0.5054, 0.3835, 0.6911, 0.3758, 0.6961, 0.3456, 0.4987, 0.3456, 0.502, 0.3758, 0.6961, 0.3456, 0.7004, 0.3161, 0.4958, 0.3161, 0.4987, 0.3456, 0.7004, 0.3161, 0.7038, 0.3105, 0.4934, 0.3105, 0.4958, 0.3161, 0.7038, 0.3105, 0.7063, 0.3045, 0.4915, 0.3045, 0.4934, 0.3105, 0.7063, 0.3045, 0.7078, 0.2981, 0.4904, 0.2981, 0.4915, 0.3045, 0.7078, 0.2981, 0.625, 0.1246, 0.494, 0.1246, 0.4904, 0.2981, 0.625, 0.6254, 0.6255, 0.6058, 0.5291, 0.6058, 0.5292, 0.6254, 0.6255, 0.6058, 0.627, 0.5866, 0.5288, 0.5866, 0.5291, 0.6058, 0.627, 0.5866, 0.6296, 0.5685, 0.5282, 0.5685, 0.5288, 0.5866, 0.6296, 0.5685, 0.633, 0.5517, 0.5275, 0.5517, 0.5282, 0.5685, 0.633, 0.5517, 0.6372, 0.5122, 0.5264, 0.5122, 0.5275, 0.5517, 0.6372, 0.5122, 0.6422, 0.4735, 0.5249, 0.4735, 0.5264, 0.5122, 0.6422, 0.4735, 0.6478, 0.4589, 0.5231, 0.4589, 0.5249, 0.4735, 0.6478, 0.4589, 0.6539, 0.4443, 0.5209, 0.4443, 0.5232, 0.4505, 0.5231, 0.4589, 0.6539, 0.4443, 0.6603, 0.43, 0.5183, 0.43, 0.5209, 0.4443, 0.6603, 0.43, 0.625, 0.3746, 0.5115, 0.3746, 0.5183, 0.43, 0.125, 0.6254, 0.125, 0.75, 0.2056, 0.7121, 0.2095, 0.6945, 0.2367, 0.6975, 0.2925, 0.6712, 0.3047, 0.6071, 0.323, 0.6161, 0.3283, 0.6202, 0.3328, 0.6265, 0.3361, 0.6344, 0.338, 0.643, 0.3381, 0.6517, 0.338, 0.652, 0.375, 0.6254, 0.3745, 0.6058, 0.373, 0.5866, 0.3017, 0.5303, 0.2935, 0.5627, 0.2595, 0.5254, 0.2621, 0.5183, 0.2922, 0.2981, 0.375, 1.0, 0.375, 1.0, 0.375, 0.75, 0.375, 0.75, 0.125, 0.75, 0.125, 0.75, 0.1254, 0.75, 0.1265, 0.75, 0.1284, 0.75, 0.131, 0.75, 0.1344, 0.75, 0.1385, 0.75, 0.1432, 0.75, 0.1486, 0.75, 0.1546, 0.75, 0.1612, 0.75, 0.1683, 0.75, 0.1759, 0.75, 0.184, 0.75, 0.1925, 0.75, 0.2013, 0.75, 0.2104, 0.75, 0.2197, 0.75, 0.2292, 0.75, 0.2389, 0.75, 0.2486, 0.75, 0.2514, 0.75, 0.337, 0.8259, 0.3403, 0.8195, 0.3434, 0.8131, 0.3465, 0.8069, 0.3496, 0.8009, 0.3525, 0.795, 0.3553, 0.7893, 0.358, 0.784, 0.3606, 0.7789, 0.3629, 0.75, 0.3651, 0.75, 0.3671, 0.75, 0.3689, 0.75, 0.3705, 0.75, 0.3719, 0.75, 0.373, 0.75, 0.3739, 0.75, 0.3745, 0.75, 0.3749, 0.75, 0.375, 0.75, 0.375, 0.75, 0.375, 0.75, 0.375, 0.75, 0.5292, 0.75, 0.625, 0.75, 0.625, 0.75, 0.5292, 0.75, 0.875, 0.75, 0.7893, 0.7021, 0.7562, 0.6836, 0.6969, 0.6504, 0.677, 0.6585, 0.6712, 0.6601, 0.666, 0.6594, 0.6619, 0.6562, 0.6591, 0.6509, 0.6579, 0.6438, 0.6579, 0.6434, 0.625, 0.6254, 0.625, 0.75, 0.625, 0.75, 0.6251, 0.75, 0.6255, 0.75, 0.6261, 0.75, 0.627, 0.75, 0.6281, 0.75, 0.6295, 0.75, 0.6311, 0.75, 0.6329, 0.75, 0.6349, 0.75, 0.6371, 0.75, 0.6394, 0.7789, 0.642, 0.784, 0.6447, 0.7893, 0.6475, 0.795, 0.6504, 0.8009, 0.6535, 0.8069, 0.6566, 0.8131, 0.6597, 0.8195, 0.663, 0.8259, 0.7486, 0.75, 0.7514, 0.75, 0.7611, 0.75, 0.7708, 0.75, 0.7803, 0.75, 0.7896, 0.75, 0.7987, 0.75, 0.8075, 0.75, 0.816, 0.75, 0.8241, 0.75, 0.8317, 0.75, 0.8388, 0.75, 0.8454, 0.75, 0.8514, 0.75, 0.8568, 0.75, 0.8615, 0.75, 0.8656, 0.75, 0.869, 0.75, 0.8716, 0.75, 0.8735, 0.75, 0.8746, 0.75, 0.875, 0.75, 0.625, 0.0, 0.625, 0.0, 0.494, 0.0, 0.375, 0.0, 0.375, 0.0, 0.494, 0.0, 0.375, 0.8764, 0.375, 0.8861, 0.51, 0.8861, 0.5114, 0.8764, 0.375, 0.8861, 0.375, 0.8958, 0.5087, 0.8958, 0.51, 0.8861, 0.375, 0.8958, 0.375, 0.9053, 0.5073, 0.9053, 0.5087, 0.8958, 0.375, 0.9053, 0.375, 0.9146, 0.506, 0.9146, 0.5073, 0.9053, 0.375, 0.9146, 0.375, 0.9237, 0.5047, 0.9237, 0.506, 0.9146, 0.375, 0.9237, 0.375, 0.9325, 0.5035, 0.9325, 0.5047, 0.9237, 0.375, 0.9325, 0.375, 0.941, 0.5023, 0.941, 0.5035, 0.9325, 0.375, 0.941, 0.375, 0.9491, 0.5012, 0.9491, 0.5023, 0.941, 0.375, 0.9491, 0.375, 0.9567, 0.5001, 0.9567, 0.5012, 0.9491, 0.375, 0.9567, 0.375, 1.0, 0.4991, 1.0, 0.5001, 0.9567, 0.375, 0.0, 0.375, 0.0, 0.4982, 0.0, 0.4991, 0.0, 0.375, 0.0, 0.375, 0.0, 0.4973, 0.0, 0.4982, 0.0, 0.375, 0.0, 0.375, 0.0, 0.4966, 0.0, 0.4973, 0.0, 0.375, 0.0, 0.375, 0.0, 0.4959, 0.0, 0.4966, 0.0, 0.375, 0.0, 0.375, 0.0, 0.4953, 0.0, 0.4959, 0.0, 0.375, 0.0, 0.375, 0.0, 0.4949, 0.0, 0.4953, 0.0, 0.375, 0.0, 0.375, 0.0, 0.4945, 0.0, 0.4949, 0.0, 0.375, 0.0, 0.375, 0.0, 0.4942, 0.0, 0.4945, 0.0, 0.375, 0.0, 0.375, 0.0, 0.4941, 0.0, 0.4942, 0.0, 0.375, 0.0, 0.375, 0.0, 0.494, 0.0, 0.4941, 0.0, 0.625, 0.8736, 0.663, 0.8259, 0.5172, 0.8259, 0.5118, 0.8736, 0.663, 0.8259, 0.6597, 0.8195, 0.5185, 0.8195, 0.5172, 0.8259, 0.6597, 0.8195, 0.6566, 0.8131, 0.5199, 0.8131, 0.5185, 0.8195, 0.6566, 0.8131, 0.6535, 0.8069, 0.5211, 0.8069, 0.5199, 0.8131, 0.6535, 0.8069, 0.6504, 0.8009, 0.5222, 0.8009, 0.5211, 0.8069, 0.6504, 0.8009, 0.6475, 0.795, 0.5232, 0.795, 0.5222, 0.8009, 0.6475, 0.795, 0.6447, 0.7893, 0.5242, 0.7893, 0.5232, 0.795, 0.6447, 0.7893, 0.642, 0.784, 0.525, 0.784, 0.5242, 0.7893, 0.642, 0.784, 0.6394, 0.7789, 0.5257, 0.7789, 0.525, 0.784, 0.6394, 0.7789, 0.6371, 0.75, 0.5264, 0.75, 0.5257, 0.7789, 0.6371, 0.75, 0.6349, 0.75, 0.527, 0.75, 0.5264, 0.75, 0.6349, 0.75, 0.6329, 0.75, 0.5275, 0.75, 0.527, 0.75, 0.6329, 0.75, 0.6311, 0.75, 0.5279, 0.75, 0.5275, 0.75, 0.6311, 0.75, 0.6295, 0.75, 0.5283, 0.75, 0.5279, 0.75, 0.6295, 0.75, 0.6281, 0.75, 0.5286, 0.75, 0.5283, 0.75, 0.6281, 0.75, 0.627, 0.75, 0.5288, 0.75, 0.5286, 0.75, 0.627, 0.75, 0.6261, 0.75, 0.529, 0.75, 0.5288, 0.75, 0.6261, 0.75, 0.6255, 0.75, 0.5291, 0.75, 0.529, 0.75, 0.6255, 0.75, 0.6251, 0.75, 0.5292, 0.75, 0.5291, 0.75, 0.6251, 0.75, 0.625, 0.75, 0.5292, 0.75, 0.5292, 0.75, 0.375, 0.8736, 0.375, 0.8764, 0.5114, 0.8764, 0.5118, 0.8736, 0.52, 0.3926, 0.5213, 0.3754, 0.4571, 0.3754, 0.4595, 0.3926, 0.5213, 0.3754, 0.5223, 0.3163, 0.4554, 0.3163, 0.4571, 0.3754, 0.4425, 0.75, 0.4425, 1.0, 0.4738, 1.0, 0.4738, 0.75, 0.5139, 0.3742, 0.52, 0.3926, 0.4595, 0.3926, 0.4718, 0.3742, 0.4425, 0.0, 0.4425, 0.1258, 0.4728, 0.1258, 0.4732, 0.07188, 0.4738, 0.0, 0.5223, 0.3163, 0.523, 0.3047, 0.4546, 0.3047, 0.4554, 0.3163, 0.5139, 0.6242, 0.5142, 0.5858, 0.472, 0.5858, 0.4728, 0.6242, 0.523, 0.3047, 0.5139, 0.1258, 0.4728, 0.1258, 0.4546, 0.3047, 0.5171, 0.4448, 0.5139, 0.3758, 0.4718, 0.3758, 0.4654, 0.4448, 0.5142, 0.5858, 0.5148, 0.5512, 0.4704, 0.5512, 0.472, 0.5858, 0.125, 0.75, 0.375, 0.75, 0.375, 0.6254, 0.338, 0.652, 0.3363, 0.6601, 0.3327, 0.6669, 0.3275, 0.672, 0.3212, 0.6748, 0.3144, 0.675, 0.2925, 0.6712, 0.2367, 0.6975, 0.263, 0.6979, 0.2542, 0.7475, 0.1992, 0.7474, 0.2056, 0.7121, 0.6969, 0.6504, 0.7562, 0.6836, 0.7857, 0.6851, 0.7893, 0.7021, 0.875, 0.75, 0.875, 0.6254, 0.7078, 0.2981, 0.7361, 0.5147, 0.7386, 0.5216, 0.7035, 0.5566, 0.6964, 0.5264, 0.627, 0.5866, 0.6255, 0.6058, 0.625, 0.6254, 0.6579, 0.6434, 0.6583, 0.6352, 0.6601, 0.6267, 0.6633, 0.6185, 0.6675, 0.6116, 0.6724, 0.6067, 0.6893, 0.5949, 0.4425, 0.3742, 0.4425, 0.3758, 0.4718, 0.3758, 0.4718, 0.3742, 0.5158, 0.4738, 0.5171, 0.4448, 0.4654, 0.4448, 0.4682, 0.4738, 0.5148, 0.5512, 0.5158, 0.4738, 0.4682, 0.4738, 0.4704, 0.5512, 0.4425, 0.6242, 0.4425, 0.75, 0.4738, 0.75, 0.4728, 0.6242, 0.4276, 0.5, 0.4276, 0.75, 0.459, 0.75, 0.458, 0.633, 0.457, 0.5, 0.373, 0.5866, 0.3704, 0.5685, 0.367, 0.5517, 0.3628, 0.5122, 0.3578, 0.4735, 0.3522, 0.4589, 0.3461, 0.4443, 0.3397, 0.43, 0.2496, 0.5, 0.2504, 0.5, 0.3269, 0.4044, 0.3205, 0.3931, 0.3145, 0.3835, 0.3089, 0.3758, 0.3039, 0.3456, 0.2996, 0.3161, 0.2962, 0.3105, 0.2937, 0.3045, 0.2922, 0.2981, 0.2621, 0.5183, 0.2866, 0.4548, 0.3061, 0.5118, 0.3017, 0.5303, 0.4276, 0.25, 0.4276, 0.3451, 0.4276, 0.5, 0.457, 0.5, 0.457, 0.25, 0.4276, 0.0, 0.4276, 0.25, 0.457, 0.25, 0.459, 0.0, 0.7078, 0.2981, 0.7063, 0.3045, 0.7038, 0.3105, 0.7004, 0.3161, 0.6961, 0.3456, 0.6911, 0.3758, 0.6855, 0.3835, 0.6795, 0.3931, 0.6731, 0.4044, 0.7496, 0.5, 0.7504, 0.5, 0.6603, 0.43, 0.6539, 0.4443, 0.6478, 0.4589, 0.6422, 0.4735, 0.6372, 0.5122, 0.633, 0.5517, 0.6296, 0.5685, 0.627, 0.5866, 0.6964, 0.5264, 0.6924, 0.5089, 0.7124, 0.4528, 0.7361, 0.5147, 0.4276, 0.75, 0.4276, 0.7721, 0.4276, 1.0, 0.459, 1.0, 0.459, 0.75, 0.4276, 0.5, 0.4276, 0.75, 0.459, 0.75, 0.457, 0.5, 0.4276, 0.25, 0.4276, 0.5, 0.457, 0.5, 0.457, 0.25, 0.4276, 0.0, 0.4276, 0.1294, 0.4276, 0.25, 0.457, 0.25, 0.4579, 0.1294, 0.459, 0.0, 0.7562, 0.6836, 0.7893, 0.7021, 0.7857, 0.6851, 0.4276, 0.75, 0.4276, 0.9266, 0.4276, 1.0, 0.459, 1.0, 0.459, 0.75, 0.375, 0.3754, 0.375, 0.3746, 0.49, 0.3746, 0.4901, 0.3754, 0.375, 0.0, 0.375, 0.1246, 0.4724, 0.1246, 0.4724, 0.0, 0.375, 0.6254, 0.375, 0.75, 0.5076, 0.75, 0.5076, 0.6254, 0.625, 0.3754, 0.6731, 0.4044, 0.4824, 0.4044, 0.4901, 0.3754, 0.6731, 0.4044, 0.6795, 0.3931, 0.4779, 0.3931, 0.4824, 0.4044, 0.6795, 0.3931, 0.6855, 0.3835, 0.4734, 0.3835, 0.4779, 0.3931, 0.6855, 0.3835, 0.6911, 0.3758, 0.469, 0.3758, 0.4734, 0.3835, 0.6911, 0.3758, 0.6961, 0.3456, 0.4649, 0.3456, 0.469, 0.3758, 0.6961, 0.3456, 0.7004, 0.3161, 0.4612, 0.3161, 0.4649, 0.3456, 0.7004, 0.3161, 0.7038, 0.3105, 0.4582, 0.3105, 0.4612, 0.3161, 0.7038, 0.3105, 0.7063, 0.3045, 0.4559, 0.3045, 0.4582, 0.3105, 0.7063, 0.3045, 0.7078, 0.2981, 0.4545, 0.2981, 0.4559, 0.3045, 0.7078, 0.2981, 0.625, 0.1246, 0.4724, 0.1246, 0.4545, 0.2981, 0.625, 0.6254, 0.6255, 0.6058, 0.5074, 0.6058, 0.5076, 0.6254, 0.6255, 0.6058, 0.627, 0.5866, 0.5068, 0.5866, 0.5074, 0.6058, 0.627, 0.5866, 0.6296, 0.5685, 0.5059, 0.5685, 0.5068, 0.5866, 0.6296, 0.5685, 0.633, 0.5517, 0.5045, 0.5517, 0.5059, 0.5685, 0.633, 0.5517, 0.6372, 0.5122, 0.5027, 0.5122, 0.5045, 0.5517, 0.6372, 0.5122, 0.6422, 0.4735, 0.5004, 0.4735, 0.5027, 0.5122, 0.6422, 0.4735, 0.6478, 0.4589, 0.4976, 0.4589, 0.5004, 0.4735, 0.6478, 0.4589, 0.6539, 0.4443, 0.4944, 0.4443, 0.4976, 0.4589, 0.6539, 0.4443, 0.6603, 0.43, 0.4907, 0.43, 0.4941, 0.4375, 0.4944, 0.4443, 0.6603, 0.43, 0.625, 0.3746, 0.49, 0.3746, 0.4907, 0.43, 0.125, 0.6254, 0.125, 0.75, 0.2056, 0.7121, 0.2095, 0.6945, 0.2367, 0.6975, 0.2925, 0.6712, 0.3047, 0.6071, 0.323, 0.6161, 0.3283, 0.6202, 0.3328, 0.6265, 0.3361, 0.6344, 0.338, 0.643, 0.3381, 0.6517, 0.338, 0.652, 0.375, 0.6254, 0.3745, 0.6058, 0.373, 0.5866, 0.3017, 0.5303, 0.2935, 0.5627, 0.2595, 0.5254, 0.2621, 0.5183, 0.2922, 0.2981, 0.375, 1.0, 0.375, 1.0, 0.375, 0.75, 0.375, 0.75, 0.125, 0.75, 0.125, 0.75, 0.1254, 0.75, 0.1265, 0.75, 0.1284, 0.75, 0.131, 0.75, 0.1344, 0.75, 0.1385, 0.75, 0.1432, 0.75, 0.1486, 0.75, 0.1546, 0.75, 0.1612, 0.75, 0.1683, 0.75, 0.1759, 0.75, 0.184, 0.75, 0.1925, 0.75, 0.2013, 0.75, 0.2104, 0.75, 0.2197, 0.75, 0.2292, 0.75, 0.2389, 0.75, 0.2486, 0.75, 0.2514, 0.75, 0.337, 0.8259, 0.3403, 0.8195, 0.3434, 0.8131, 0.3465, 0.8069, 0.3496, 0.8009, 0.3525, 0.795, 0.3553, 0.7893, 0.358, 0.784, 0.3606, 0.7789, 0.3629, 0.75, 0.3651, 0.75, 0.3671, 0.75, 0.3689, 0.75, 0.3705, 0.75, 0.3719, 0.75, 0.373, 0.75, 0.3739, 0.75, 0.3745, 0.75, 0.3749, 0.75, 0.375, 0.75, 0.375, 0.75, 0.375, 0.75, 0.375, 0.75, 0.5076, 0.75, 0.625, 0.75, 0.625, 0.75, 0.5076, 0.75, 0.875, 0.75, 0.7893, 0.7021, 0.7562, 0.6836, 0.6969, 0.6504, 0.677, 0.6585, 0.6712, 0.6601, 0.666, 0.6594, 0.6619, 0.6562, 0.6591, 0.6509, 0.6579, 0.6438, 0.6579, 0.6434, 0.625, 0.6254, 0.625, 0.75, 0.625, 0.75, 0.6251, 0.75, 0.6255, 0.75, 0.6261, 0.75, 0.627, 0.75, 0.6281, 0.75, 0.6295, 0.75, 0.6311, 0.75, 0.6329, 0.75, 0.6349, 0.75, 0.6371, 0.75, 0.6394, 0.7789, 0.642, 0.784, 0.6447, 0.7893, 0.6475, 0.795, 0.6504, 0.8009, 0.6535, 0.8069, 0.6566, 0.8131, 0.6597, 0.8195, 0.663, 0.8259, 0.7486, 0.75, 0.7514, 0.75, 0.7611, 0.75, 0.7708, 0.75, 0.7803, 0.75, 0.7896, 0.75, 0.7987, 0.75, 0.8075, 0.75, 0.816, 0.75, 0.8241, 0.75, 0.8317, 0.75, 0.8388, 0.75, 0.8454, 0.75, 0.8514, 0.75, 0.8568, 0.75, 0.8615, 0.75, 0.8656, 0.75, 0.869, 0.75, 0.8716, 0.75, 0.8735, 0.75, 0.8746, 0.75, 0.875, 0.75, 0.625, 0.0, 0.625, 0.0, 0.4724, 0.0, 0.375, 0.0, 0.375, 0.0, 0.4724, 0.0, 0.375, 0.8764, 0.375, 0.8861, 0.4885, 0.8861, 0.4898, 0.8764, 0.375, 0.8861, 0.375, 0.8958, 0.4871, 0.8958, 0.4885, 0.8861, 0.375, 0.8958, 0.375, 0.9053, 0.4858, 0.9053, 0.4871, 0.8958, 0.375, 0.9053, 0.375, 0.9146, 0.4844, 0.9146, 0.4858, 0.9053, 0.375, 0.9146, 0.375, 0.9237, 0.4832, 0.9237, 0.4844, 0.9146, 0.375, 0.9237, 0.375, 0.9325, 0.4819, 0.9325, 0.4832, 0.9237, 0.375, 0.9325, 0.375, 0.941, 0.4807, 0.941, 0.4819, 0.9325, 0.375, 0.941, 0.375, 0.9491, 0.4796, 0.9491, 0.4807, 0.941, 0.375, 0.9491, 0.375, 0.9567, 0.4785, 0.9567, 0.4796, 0.9491, 0.375, 0.9567, 0.375, 1.0, 0.4775, 1.0, 0.4785, 0.9567, 0.375, 0.0, 0.375, 0.0, 0.4766, 0.0, 0.4775, 0.0, 0.375, 0.0, 0.375, 0.0, 0.4758, 0.0, 0.4766, 0.0, 0.375, 0.0, 0.375, 0.0, 0.475, 0.0, 0.4758, 0.0, 0.375, 0.0, 0.375, 0.0, 0.4743, 0.0, 0.475, 0.0, 0.375, 0.0, 0.375, 0.0, 0.4738, 0.0, 0.4743, 0.0, 0.375, 0.0, 0.375, 0.0, 0.4733, 0.0, 0.4738, 0.0, 0.375, 0.0, 0.375, 0.0, 0.4729, 0.0, 0.4733, 0.0, 0.375, 0.0, 0.375, 0.0, 0.4726, 0.0, 0.4729, 0.0, 0.375, 0.0, 0.375, 0.0, 0.4725, 0.0, 0.4726, 0.0, 0.375, 0.0, 0.375, 0.0, 0.4724, 0.0, 0.4725, 0.0, 0.625, 0.8736, 0.663, 0.8259, 0.489, 0.8259, 0.4852, 0.8515, 0.4902, 0.8736, 0.663, 0.8259, 0.6597, 0.8195, 0.491, 0.8195, 0.489, 0.8259, 0.6597, 0.8195, 0.6566, 0.8131, 0.4928, 0.8131, 0.491, 0.8195, 0.6566, 0.8131, 0.6535, 0.8069, 0.4946, 0.8069, 0.4928, 0.8131, 0.6535, 0.8069, 0.6504, 0.8009, 0.4962, 0.8009, 0.4946, 0.8069, 0.6504, 0.8009, 0.6475, 0.795, 0.4978, 0.795, 0.4973, 0.798, 0.4962, 0.8009, 0.6475, 0.795, 0.6447, 0.7893, 0.4992, 0.7893, 0.4978, 0.795, 0.6447, 0.7893, 0.642, 0.784, 0.5005, 0.784, 0.4992, 0.7893, 0.642, 0.784, 0.6394, 0.7789, 0.5017, 0.7789, 0.5005, 0.784, 0.6394, 0.7789, 0.6371, 0.75, 0.5028, 0.75, 0.5017, 0.7789, 0.6371, 0.75, 0.6349, 0.75, 0.5037, 0.75, 0.5028, 0.75, 0.6349, 0.75, 0.6329, 0.75, 0.5046, 0.75, 0.5037, 0.75, 0.6329, 0.75, 0.6311, 0.75, 0.5053, 0.75, 0.5046, 0.75, 0.6311, 0.75, 0.6295, 0.75, 0.5059, 0.75, 0.5053, 0.75, 0.6295, 0.75, 0.6281, 0.75, 0.5064, 0.75, 0.5059, 0.75, 0.6281, 0.75, 0.627, 0.75, 0.5069, 0.75, 0.5064, 0.75, 0.627, 0.75, 0.6261, 0.75, 0.5072, 0.75, 0.5069, 0.75, 0.6261, 0.75, 0.6255, 0.75, 0.5074, 0.75, 0.5072, 0.75, 0.6255, 0.75, 0.6251, 0.75, 0.5076, 0.75, 0.5074, 0.75, 0.6251, 0.75, 0.625, 0.75, 0.5076, 0.75, 0.5076, 0.75, 0.375, 0.8736, 0.375, 0.8764, 0.4898, 0.8764, 0.4902, 0.8736, 0.52, 0.3926, 0.5213, 0.3754, 0.4666, 0.3754, 0.4684, 0.3926, 0.5213, 0.3754, 0.5223, 0.3163, 0.4653, 0.3163, 0.4666, 0.3754, 0.4425, 0.75, 0.4425, 1.0, 0.4799, 1.0, 0.4799, 0.75, 0.5139, 0.3742, 0.52, 0.3926, 0.4684, 0.3926, 0.478, 0.3742, 0.4425, 0.0, 0.4425, 0.1258, 0.4789, 0.1258, 0.4799, 0.0, 0.5223, 0.3163, 0.523, 0.3047, 0.4647, 0.3047, 0.4653, 0.3163, 0.5139, 0.6242, 0.5142, 0.5858, 0.4783, 0.5858, 0.4789, 0.6242, 0.523, 0.3047, 0.5139, 0.1258, 0.4789, 0.1258, 0.4647, 0.3047, 0.5171, 0.4448, 0.5139, 0.3758, 0.478, 0.3758, 0.473, 0.4448, 0.5142, 0.5858, 0.5148, 0.5512, 0.477, 0.5512, 0.4783, 0.5858, 0.125, 0.75, 0.375, 0.75, 0.375, 0.6254, 0.338, 0.652, 0.3363, 0.6601, 0.3327, 0.6669, 0.3275, 0.672, 0.3212, 0.6748, 0.3144, 0.675, 0.2925, 0.6712, 0.2367, 0.6975, 0.263, 0.6979, 0.2542, 0.7475, 0.1992, 0.7474, 0.2056, 0.7121, 0.6969, 0.6504, 0.7562, 0.6836, 0.7857, 0.6851, 0.7893, 0.7021, 0.875, 0.75, 0.875, 0.6254, 0.7078, 0.2981, 0.7361, 0.5147, 0.7386, 0.5216, 0.7035, 0.5566, 0.6964, 0.5264, 0.627, 0.5866, 0.6255, 0.6058, 0.625, 0.6254, 0.6579, 0.6434, 0.6583, 0.6352, 0.6601, 0.6267, 0.6633, 0.6185, 0.6675, 0.6116, 0.6724, 0.6067, 0.6893, 0.5949, 0.4425, 0.3742, 0.4425, 0.3758, 0.478, 0.3758, 0.478, 0.3742, 0.5158, 0.4738, 0.5171, 0.4448, 0.473, 0.4448, 0.4752, 0.4738, 0.5148, 0.5512, 0.5158, 0.4738, 0.4752, 0.4738, 0.477, 0.5512, 0.4425, 0.6242, 0.4425, 0.75, 0.4799, 0.75, 0.4789, 0.6242, 0.4276, 0.5, 0.4276, 0.75, 0.4646, 0.75, 0.4626, 0.5, 0.373, 0.5866, 0.3704, 0.5685, 0.367, 0.5517, 0.3628, 0.5122, 0.3578, 0.4735, 0.3522, 0.4589, 0.3461, 0.4443, 0.3397, 0.43, 0.2496, 0.5, 0.2504, 0.5, 0.3269, 0.4044, 0.3205, 0.3931, 0.3145, 0.3835, 0.3089, 0.3758, 0.3039, 0.3456, 0.2996, 0.3161, 0.2962, 0.3105, 0.2937, 0.3045, 0.2922, 0.2981, 0.2621, 0.5183, 0.2866, 0.4548, 0.3061, 0.5118, 0.3017, 0.5303, 0.4276, 0.25, 0.4276, 0.3451, 0.4276, 0.5, 0.4626, 0.5, 0.4626, 0.25, 0.4276, 0.0, 0.4276, 0.25, 0.4626, 0.25, 0.4646, 0.0, 0.7078, 0.2981, 0.7063, 0.3045, 0.7038, 0.3105, 0.7004, 0.3161, 0.6961, 0.3456, 0.6911, 0.3758, 0.6855, 0.3835, 0.6795, 0.3931, 0.6731, 0.4044, 0.7496, 0.5, 0.7504, 0.5, 0.6603, 0.43, 0.6539, 0.4443, 0.6478, 0.4589, 0.6422, 0.4735, 0.6372, 0.5122, 0.633, 0.5517, 0.6296, 0.5685, 0.627, 0.5866, 0.6964, 0.5264, 0.6924, 0.5089, 0.7124, 0.4528, 0.7361, 0.5147, 0.4276, 0.75, 0.4276, 0.7721, 0.4276, 1.0, 0.4646, 1.0, 0.4646, 0.75, 0.4276, 0.5, 0.4276, 0.75, 0.4646, 0.75, 0.4626, 0.5, 0.4276, 0.25, 0.4276, 0.5, 0.4626, 0.5, 0.4626, 0.25, 0.4276, 0.0, 0.4276, 0.1294, 0.4276, 0.25, 0.4626, 0.25, 0.4646, 0.0, 0.7562, 0.6836, 0.7893, 0.7021, 0.7857, 0.6851, 0.4276, 0.75, 0.4276, 0.9266, 0.4276, 1.0, 0.4646, 1.0, 0.4646, 0.75, 1.0, 0.0, 1.0, 0.156, 0.9999, 0.5068, 0.9999, 0.8671, 0.9999, 0.0, 0.9999, 0.0, 0.9999, 0.8671, 0.9998, 1.0, 0.9997, 1.0, 0.9997, 0.0, 0.9997, 0.0, 0.9997, 1.0, 0.9995, 1.0, 0.9995, 0.0, 0.9995, 0.0, 0.9995, 1.0, 0.9992, 1.0, 0.9992, 0.0, 0.9992, 0.0, 0.9992, 1.0, 0.9989, 1.0, 0.9989, 0.0, 0.9989, 0.0, 0.9989, 1.0, 0.9985, 1.0, 0.9985, 0.0, 0.9985, 0.0, 0.9985, 1.0, 0.9981, 1.0, 0.9981, 0.0, 0.9981, 0.0, 0.9981, 1.0, 0.9976, 1.0, 0.9976, 0.0, 0.9976, 0.0, 0.9976, 1.0, 0.997, 1.0, 0.997, 0.0, 0.997, 0.0, 0.997, 1.0, 0.9894, 1.0, 0.9894, 0.0, 0.9894, 0.0, 0.9894, 1.0, 0.9875, 1.0, 0.9875, 0.0, 0.9875, 0.0, 0.9875, 1.0, 0.9855, 1.0, 0.9855, 0.0, 0.9855, 0.0, 0.9855, 1.0, 0.9834, 1.0, 0.9834, 0.0, 0.9834, 0.0, 0.9834, 1.0, 0.9812, 1.0, 0.9812, 0.0, 0.9812, 0.0, 0.9812, 1.0, 0.979, 1.0, 0.979, 0.0, 0.979, 0.0, 0.979, 1.0, 0.9767, 1.0, 0.9767, 0.0, 0.9767, 0.0, 0.9767, 1.0, 0.9744, 1.0, 0.9744, 0.0, 0.9744, 0.0, 0.9744, 1.0, 0.972, 1.0, 0.972, 0.0, 0.972, 0.0, 0.972, 1.0, 0.9696, 1.0, 0.9696, 0.0, 0.0002823, 1.0, 0.0002823, 0.0, 0.0005005, 0.0, 0.0005005, 1.0, 0.0005005, 1.0, 0.0005005, 0.0, 0.0007783, 0.0, 0.0007783, 1.0, 0.0007783, 1.0, 0.0007783, 0.0, 0.001114, 0.0, 0.001114, 1.0, 0.001114, 1.0, 0.001114, 0.0, 0.001506, 0.0, 0.001506, 1.0, 0.001506, 1.0, 0.001506, 0.0, 0.001951, 0.0, 0.001951, 1.0, 0.001951, 1.0, 0.001951, 0.0, 0.002449, 0.0, 0.002449, 1.0, 0.002449, 1.0, 0.002449, 0.0, 0.002993, 0.0, 0.002993, 1.0, 0.002993, 1.0, 0.002993, 0.0, 0.01075, 0.0, 0.01075, 1.0, 0.01075, 1.0, 0.01075, 0.0, 0.01264, 0.0, 0.01264, 1.0, 0.01264, 1.0, 0.01264, 0.0, 0.01464, 0.0, 0.01464, 1.0, 0.01464, 1.0, 0.01464, 0.0, 0.01674, 0.0, 0.01674, 1.0, 0.01674, 1.0, 0.01674, 0.0, 0.01892, 0.0, 0.01892, 1.0, 0.01892, 1.0, 0.01892, 0.0, 0.02118, 0.0, 0.02118, 1.0, 0.02118, 1.0, 0.02118, 0.0, 0.0235, 0.0, 0.0235, 1.0, 0.0235, 1.0, 0.0235, 0.0, 0.02586, 0.0, 0.02586, 1.0, 0.02586, 1.0, 0.02586, 0.0, 0.02825, 0.0, 0.02825, 1.0, 0.02825, 1.0, 0.02825, 0.0, 0.03066, 0.0, 0.03066, 1.0, 0.03066, 0.0, 0.9696, 0.0, 0.5575, 0.3769, 0.5575, 0.2483, 0.4863, 0.2483, 0.4863, 0.1954, 0.4151, 0.1954, 0.4151, 0.2483, 0.3439, 0.2483, 0.0001258, 0.08558, 3.242e-05, 0.08553, 3.152e-05, 0.07868, 3.152e-05, 0.0, 0.0001258, 0.0, 0.7917, 0.6623, 0.7917, 0.708, 0.7917, 0.7113, 0.7917, 0.6659, 0.3439, 0.2483, 0.3439, 0.3769, 0.4151, 0.3769, 0.4863, 0.3769, 0.5575, 0.3769, 0.9696, 0.0, 0.9696, 1.0, 0.5604, 0.7328, 0.5604, 0.6657, 0.4892, 0.6657, 0.4892, 0.6128, 0.418, 0.6128, 0.418, 0.6657, 0.3467, 0.6657, 0.03066, 1.0, 0.03066, 0.0, 0.2083, 0.6746, 0.2083, 0.7193, 0.2917, 0.7193, 0.2917, 0.6746, 0.7917, 0.6659, 0.7917, 0.7113, 0.875, 0.7113, 0.875, 0.6659, 0.625, 0.6659, 0.625, 0.7113, 0.7083, 0.7113, 0.7083, 0.6659, 0.375, 0.6746, 0.375, 0.7193, 0.625, 0.7113, 0.625, 0.6659, 0.7083, 0.6623, 0.7083, 0.708, 0.7917, 0.708, 0.7917, 0.6623, 0.125, 0.6746, 0.125, 0.7193, 0.2083, 0.7193, 0.2083, 0.6746, 0.2917, 0.6746, 0.2917, 0.7193, 0.375, 0.7193, 0.375, 0.6746, 0.7917, 0.6222, 0.7917, 0.6656, 0.7917, 0.6689, 0.7917, 0.6258, 0.2083, 0.6346, 0.2083, 0.677, 0.2917, 0.677, 0.2917, 0.6346, 0.7917, 0.6258, 0.7917, 0.6689, 0.875, 0.6689, 0.875, 0.6258, 0.625, 0.6258, 0.625, 0.6689, 0.7083, 0.6689, 0.7083, 0.6258, 0.03066, 1.0, 0.3467, 0.6657, 0.3467, 0.7943, 0.418, 0.7943, 0.4892, 0.7943, 0.5604, 0.7943, 0.5604, 0.7328, 0.9696, 1.0, 0.375, 0.6346, 0.375, 0.677, 0.625, 0.6689, 0.625, 0.6258, 0.4946, 0.6304, 0.7083, 0.6222, 0.7083, 0.6656, 0.7917, 0.6656, 0.7917, 0.6222, 0.125, 0.6346, 0.125, 0.677, 0.2083, 0.677, 0.2083, 0.6346, 0.2917, 0.6346, 0.2917, 0.677, 0.375, 0.677, 0.375, 0.6346, 0.375, 0.0, 0.625, 0.0, 0.625, 0.25, 0.375, 0.25, 0.375, 0.25, 0.625, 0.25, 0.625, 0.5, 0.375, 0.5, 0.375, 0.5, 0.625, 0.5, 0.625, 0.75, 0.375, 0.75, 0.125, 0.5, 0.375, 0.5, 0.375, 0.75, 0.125, 0.75, 0.625, 0.75, 0.625, 0.5, 0.625, 0.5, 0.625, 0.75, 0.625, 0.5, 0.875, 0.5, 0.875, 0.75, 0.625, 0.75, 0.625, 0.25, 0.625, 0.0, 0.625, 0.0, 0.625, 0.25, 0.625, 1.0, 0.625, 0.75, 0.625, 0.75, 0.625, 1.0, 0.625, 0.5, 0.625, 0.3531, 0.625, 0.3531, 0.625, 0.353, 0.625, 0.3528, 0.625, 0.3525, 0.625, 0.352, 0.625, 0.3514, 0.625, 0.3506, 0.625, 0.3497, 0.625, 0.3487, 0.625, 0.3476, 0.625, 0.3464, 0.625, 0.345, 0.625, 0.3436, 0.625, 0.3421, 0.625, 0.3405, 0.625, 0.3389, 0.625, 0.3372, 0.625, 0.3355, 0.625, 0.3337, 0.625, 0.3319, 0.625, 0.3301, 0.625, 0.3301, 0.625, 0.2956, 0.625, 0.2902, 0.625, 0.2849, 0.625, 0.2798, 0.625, 0.2752, 0.625, 0.2711, 0.625, 0.2675, 0.625, 0.2647, 0.625, 0.2824, 0.625, 0.2824, 0.625, 0.2928, 0.625, 0.3191, 0.625, 0.3296, 0.625, 0.3531, 0.625, 0.353, 0.625, 0.3528, 0.625, 0.3525, 0.625, 0.352, 0.625, 0.3514, 0.625, 0.351, 0.625, 0.3136, 0.625, 0.3136, 0.625, 0.3002, 0.625, 0.262, 0.625, 0.2613, 0.625, 0.2609, 0.625, 0.25, 0.625, 0.25, 0.625, 0.2583, 0.625, 0.2588, 0.625, 0.26, 0.625, 0.2609, 0.625, 0.2621, 0.625, 0.265, 0.625, 0.2685, 0.625, 0.2727, 0.625, 0.2773, 0.625, 0.2823, 0.625, 0.2876, 0.625, 0.2931, 0.625, 0.3276, 0.625, 0.3276, 0.625, 0.3294, 0.625, 0.3311, 0.625, 0.3329, 0.625, 0.3347, 0.625, 0.3364, 0.625, 0.338, 0.625, 0.3396, 0.625, 0.3411, 0.625, 0.3425, 0.625, 0.3438, 0.625, 0.345, 0.625, 0.3462, 0.625, 0.3472, 0.625, 0.348, 0.625, 0.3488, 0.625, 0.3494, 0.625, 0.3499, 0.625, 0.3503, 0.625, 0.3505, 0.625, 0.3506, 0.625, 0.5, 0.7083, 0.7113, 0.7083, 0.708, 0.7083, 0.6623, 0.7083, 0.6659, 0.625, 0.03871, 0.375, 0.03068, 0.375, 0.07537, 0.625, 0.0841, 0.9998, 1.0, 0.0001708, 1.0, 0.0002823, 1.0, 0.0005005, 1.0, 0.0007783, 1.0, 0.001114, 1.0, 0.001506, 1.0, 0.001951, 1.0, 0.002449, 1.0, 0.002993, 1.0, 0.01075, 1.0, 0.01264, 1.0, 0.01464, 1.0, 0.01674, 1.0, 0.01892, 1.0, 0.02118, 1.0, 0.0235, 1.0, 0.02586, 1.0, 0.02825, 1.0, 0.03066, 1.0, 0.9696, 1.0, 0.972, 1.0, 0.9744, 1.0, 0.9767, 1.0, 0.979, 1.0, 0.9812, 1.0, 0.9834, 1.0, 0.9855, 1.0, 0.9875, 1.0, 0.9894, 1.0, 0.997, 1.0, 0.9976, 1.0, 0.9981, 1.0, 0.9985, 1.0, 0.9989, 1.0, 0.9992, 1.0, 0.9995, 1.0, 0.9997, 1.0, 0.7083, 0.6689, 0.7083, 0.6656, 0.7083, 0.6222, 0.7083, 0.6258, 3.152e-05, 0.07868, 2.808e-05, 0.0, 3.152e-05, 0.0, 0.0001258, 0.7964, 4.753e-05, 0.2005, 0.0001258, 0.1048, 0.625, 0.08107, 0.375, 0.07304, 0.375, 0.1154, 0.625, 0.1242, 1.0, 0.0, 1.0, 0.156, 1.0, 0.0, 2.808e-05, 0.0, 1.0, 0.0, 1.0, 0.0, 0.9999, 0.0, 0.9997, 0.0, 0.9995, 0.0, 0.9992, 0.0, 0.9989, 0.0, 0.9985, 0.0, 0.9981, 0.0, 0.9976, 0.0, 0.997, 0.0, 0.9894, 0.0, 0.9875, 0.0, 0.9855, 0.0, 0.9834, 0.0, 0.9812, 0.0, 0.979, 0.0, 0.9767, 0.0, 0.9744, 0.0, 0.972, 0.0, 0.9696, 0.0, 0.03066, 0.0, 0.02825, 0.0, 0.02586, 0.0, 0.0235, 0.0, 0.02118, 0.0, 0.01892, 0.0, 0.01674, 0.0, 0.01464, 0.0, 0.01264, 0.0, 0.01075, 0.0, 0.002993, 0.0, 0.002449, 0.0, 0.001951, 0.0, 0.001506, 0.0, 0.001114, 0.0, 0.0007783, 0.0, 0.0005005, 0.0, 0.0002823, 0.0, 0.0001258, 0.0, 3.152e-05, 0.0, 0.0001708, 1.0, 0.0001258, 0.7964, 0.0001258, 0.1048, 0.0001522, 0.08559, 0.0001462, 0.08558, 0.0001258, 0.08558, 0.0001258, 0.0, 0.0002823, 0.0, 0.0002823, 1.0, 0.4752, 0.4738, 0.473, 0.4448, 0.4293, 0.4448, 0.4346, 0.4738, 0.4766, 0.0, 0.4758, 0.0, 0.625, 0.0, 0.625, 0.0, 0.4626, 0.5, 0.4646, 0.75, 0.4927, 0.75, 0.4927, 0.5, 0.4799, 0.0, 0.4789, 0.1258, 0.5139, 0.1258, 0.5139, 0.0, 0.4647, 0.3047, 0.4789, 0.1258, 0.4425, 0.1258, 0.4051, 0.3047, 0.4796, 0.9491, 0.4785, 0.9567, 0.625, 0.9567, 0.625, 0.9491, 0.4779, 0.3931, 0.4734, 0.3835, 0.3145, 0.3835, 0.3205, 0.3931, 0.4858, 0.9053, 0.4844, 0.9146, 0.625, 0.9146, 0.625, 0.9053, 0.5074, 0.6058, 0.5068, 0.5866, 0.373, 0.5866, 0.3745, 0.6058, 0.469, 0.3758, 0.4649, 0.3456, 0.3039, 0.3456, 0.3089, 0.3758, 0.478, 0.3742, 0.478, 0.3758, 0.5139, 0.3758, 0.5139, 0.3742, 0.4729, 0.0, 0.4726, 0.0, 0.625, 0.0, 0.625, 0.0, 0.4907, 0.43, 0.49, 0.3746, 0.375, 0.3746, 0.3397, 0.43, 0.4901, 0.3754, 0.4824, 0.4044, 0.3269, 0.4044, 0.375, 0.3754, 0.5028, 0.75, 0.5037, 0.75, 0.3651, 0.75, 0.3629, 0.75, 0.4898, 0.8764, 0.4885, 0.8861, 0.625, 0.8861, 0.625, 0.8764, 0.4612, 0.3161, 0.4582, 0.3105, 0.2962, 0.3105, 0.2996, 0.3161, 0.4653, 0.3163, 0.4647, 0.3047, 0.4051, 0.3047, 0.4078, 0.3163, 0.4789, 0.6242, 0.4799, 0.75, 0.5139, 0.75, 0.5139, 0.6242, 0.4901, 0.3754, 0.49, 0.3746, 0.625, 0.3746, 0.625, 0.3754, 0.5045, 0.5517, 0.5027, 0.5122, 0.3628, 0.5122, 0.367, 0.5517, 0.4666, 0.3754, 0.4653, 0.3163, 0.4078, 0.3163, 0.412, 0.3754, 0.4626, 0.25, 0.4626, 0.5, 0.4927, 0.5, 0.4927, 0.3451, 0.4927, 0.25, 0.5059, 0.5685, 0.5045, 0.5517, 0.367, 0.5517, 0.3704, 0.5685, 0.5068, 0.5866, 0.5059, 0.5685, 0.3704, 0.5685, 0.373, 0.5866, 0.4832, 0.9237, 0.4819, 0.9325, 0.625, 0.9325, 0.625, 0.9237, 0.4725, 0.0, 0.4724, 0.0, 0.625, 0.0, 0.625, 0.0, 0.4783, 0.5858, 0.477, 0.5512, 0.4389, 0.5512, 0.4416, 0.5858, 0.4928, 0.8131, 0.4946, 0.8069, 0.3465, 0.8069, 0.3434, 0.8131, 0.4733, 0.0, 0.4729, 0.0, 0.625, 0.0, 0.625, 0.0, 0.5005, 0.784, 0.5017, 0.7789, 0.3606, 0.7789, 0.358, 0.784, 0.4976, 0.4589, 0.4944, 0.4443, 0.3461, 0.4443, 0.3522, 0.4589, 0.4799, 0.75, 0.4799, 1.0, 0.5139, 1.0, 0.5139, 0.75, 0.5059, 0.75, 0.5064, 0.75, 0.3719, 0.75, 0.3705, 0.75, 0.473, 0.4448, 0.478, 0.3758, 0.4425, 0.3758, 0.4293, 0.4448, 0.4684, 0.3926, 0.4666, 0.3754, 0.412, 0.3754, 0.4173, 0.3926, 0.4646, 0.75, 0.4646, 1.0, 0.4927, 1.0, 0.4927, 0.9266, 0.4927, 0.75, 0.4646, 0.75, 0.4646, 1.0, 0.4927, 1.0, 0.4927, 0.7721, 0.4927, 0.75, 0.4758, 0.0, 0.475, 0.0, 0.625, 0.0, 0.625, 0.0, 0.4646, 0.0, 0.4626, 0.25, 0.4927, 0.25, 0.4927, 0.0, 0.4902, 0.8736, 0.4852, 0.8515, 0.489, 0.8259, 0.337, 0.8259, 0.375, 0.8736, 0.5004, 0.4735, 0.4976, 0.4589, 0.3522, 0.4589, 0.3578, 0.4735, 0.4626, 0.5, 0.4646, 0.75, 0.4927, 0.75, 0.4927, 0.5, 0.4978, 0.795, 0.4992, 0.7893, 0.3553, 0.7893, 0.3525, 0.795, 0.5074, 0.75, 0.5076, 0.75, 0.3749, 0.75, 0.3745, 0.75, 0.4743, 0.0, 0.4738, 0.0, 0.625, 0.0, 0.625, 0.0, 0.5069, 0.75, 0.5072, 0.75, 0.3739, 0.75, 0.373, 0.75, 0.4545, 0.2981, 0.4724, 0.1246, 0.375, 0.1246, 0.2922, 0.2981, 0.4962, 0.8009, 0.4973, 0.798, 0.4978, 0.795, 0.3525, 0.795, 0.3496, 0.8009, 0.4807, 0.941, 0.4796, 0.9491, 0.625, 0.9491, 0.625, 0.941, 0.4724, 0.0, 0.4724, 0.1246, 0.625, 0.1246, 0.625, 0.0, 0.5076, 0.75, 0.5076, 0.75, 0.375, 0.75, 0.3749, 0.75, 0.4738, 0.0, 0.4733, 0.0, 0.625, 0.0, 0.625, 0.0, 0.5017, 0.7789, 0.5028, 0.75, 0.3629, 0.75, 0.3606, 0.7789, 0.478, 0.3742, 0.4684, 0.3926, 0.4173, 0.3926, 0.4425, 0.3742, 0.4944, 0.4443, 0.4941, 0.4375, 0.4907, 0.43, 0.3397, 0.43, 0.3461, 0.4443, 0.4734, 0.3835, 0.469, 0.3758, 0.3089, 0.3758, 0.3145, 0.3835, 0.4824, 0.4044, 0.4779, 0.3931, 0.3205, 0.3931, 0.3269, 0.4044, 0.4582, 0.3105, 0.4559, 0.3045, 0.2937, 0.3045, 0.2962, 0.3105, 0.4626, 0.25, 0.4626, 0.5, 0.4927, 0.5, 0.4927, 0.25, 0.4646, 0.0, 0.4626, 0.25, 0.4927, 0.25, 0.4927, 0.1294, 0.4927, 0.0, 0.4559, 0.3045, 0.4545, 0.2981, 0.2922, 0.2981, 0.2937, 0.3045, 0.5037, 0.75, 0.5046, 0.75, 0.3671, 0.75, 0.3651, 0.75, 0.4946, 0.8069, 0.4962, 0.8009, 0.3496, 0.8009, 0.3465, 0.8069, 0.4819, 0.9325, 0.4807, 0.941, 0.625, 0.941, 0.625, 0.9325, 0.5076, 0.6254, 0.5074, 0.6058, 0.3745, 0.6058, 0.375, 0.6254, 0.5046, 0.75, 0.5053, 0.75, 0.3689, 0.75, 0.3671, 0.75, 0.4649, 0.3456, 0.4612, 0.3161, 0.2996, 0.3161, 0.3039, 0.3456, 0.5072, 0.75, 0.5074, 0.75, 0.3745, 0.75, 0.3739, 0.75, 0.489, 0.8259, 0.491, 0.8195, 0.3403, 0.8195, 0.337, 0.8259, 0.4871, 0.8958, 0.4858, 0.9053, 0.625, 0.9053, 0.625, 0.8958, 0.4844, 0.9146, 0.4832, 0.9237, 0.625, 0.9237, 0.625, 0.9146, 0.4789, 0.6242, 0.4783, 0.5858, 0.4416, 0.5858, 0.4425, 0.6242, 0.625, 0.25, 0.625, 0.2609, 0.625, 0.2613, 0.625, 0.262, 0.625, 0.2626, 0.625, 0.2647, 0.625, 0.2675, 0.625, 0.2711, 0.625, 0.2752, 0.625, 0.2798, 0.625, 0.2849, 0.625, 0.2902, 0.625, 0.2956, 0.625, 0.3301, 0.625, 0.3301, 0.625, 0.3319, 0.625, 0.3337, 0.625, 0.3355, 0.625, 0.3372, 0.625, 0.3389, 0.625, 0.3405, 0.625, 0.3421, 0.625, 0.3436, 0.625, 0.345, 0.625, 0.3464, 0.625, 0.3476, 0.625, 0.3487, 0.625, 0.3497, 0.625, 0.3506, 0.625, 0.351, 0.625, 0.3514, 0.625, 0.352, 0.625, 0.3525, 0.625, 0.3528, 0.625, 0.353, 0.625, 0.3531, 0.625, 0.3531, 0.625, 0.5, 0.625, 0.3506, 0.625, 0.3497, 0.625, 0.3487, 0.625, 0.3476, 0.625, 0.3464, 0.625, 0.345, 0.625, 0.3436, 0.625, 0.3421, 0.625, 0.3405, 0.625, 0.3389, 0.625, 0.3372, 0.625, 0.3355, 0.625, 0.3337, 0.625, 0.3319, 0.625, 0.3301, 0.625, 0.3301, 0.625, 0.2956, 0.625, 0.2902, 0.625, 0.2849, 0.625, 0.2798, 0.625, 0.2752, 0.625, 0.2711, 0.625, 0.2675, 0.625, 0.2647, 0.625, 0.2626, 0.625, 0.262, 0.625, 0.3002, 0.625, 0.3002, 0.625, 0.3005, 0.625, 0.3014, 0.625, 0.3029, 0.625, 0.3048, 0.625, 0.3068, 0.625, 0.3069, 0.625, 0.309, 0.625, 0.3109, 0.625, 0.3123, 0.625, 0.3133, 0.625, 0.3136, 0.625, 0.351, 0.625, 0.3136, 0.625, 0.3133, 0.625, 0.3123, 0.625, 0.3109, 0.625, 0.309, 0.625, 0.3069, 0.625, 0.3068, 0.625, 0.3048, 0.625, 0.3029, 0.625, 0.3014, 0.625, 0.3005, 0.625, 0.3002, 0.625, 0.3002, 0.625, 0.3136, 0.625, 0.3531, 0.625, 0.3296, 0.625, 0.3296, 0.625, 0.3191, 0.625, 0.3191, 0.625, 0.2928, 0.625, 0.2928, 0.625, 0.2824, 0.625, 0.2647, 0.625, 0.2675, 0.625, 0.2711, 0.625, 0.2752, 0.625, 0.2798, 0.625, 0.2849, 0.625, 0.2902, 0.625, 0.2956, 0.625, 0.3301, 0.625, 0.3301, 0.625, 0.3319, 0.625, 0.3337, 0.625, 0.3355, 0.625, 0.3372, 0.625, 0.3389, 0.625, 0.3405, 0.625, 0.3421, 0.625, 0.3436, 0.625, 0.345, 0.625, 0.3464, 0.625, 0.3476, 0.625, 0.3487, 0.625, 0.3497, 0.625, 0.3506, 0.625, 0.3514, 0.625, 0.352, 0.625, 0.3525, 0.625, 0.3528, 0.625, 0.353, 0.625, 0.3531, 0.625, 0.3531, 0.625, 0.2824, 0.625, 0.2928, 0.625, 0.2928, 0.625, 0.2824, 0.625, 0.3191, 0.625, 0.3191, 0.625, 0.3296, 0.625, 0.3296, 0.5076, 0.6254, 0.5076, 0.75, 0.625, 0.75, 0.625, 0.6254, 0.5027, 0.5122, 0.5004, 0.4735, 0.3578, 0.4735, 0.3628, 0.5122, 0.4785, 0.9567, 0.4775, 1.0, 0.625, 1.0, 0.625, 0.9567, 0.5053, 0.75, 0.5059, 0.75, 0.3705, 0.75, 0.3689, 0.75, 0.4775, 0.0, 0.4766, 0.0, 0.625, 0.0, 0.625, 0.0, 0.5064, 0.75, 0.5069, 0.75, 0.373, 0.75, 0.3719, 0.75, 0.4902, 0.8736, 0.4898, 0.8764, 0.625, 0.8764, 0.625, 0.8736, 0.4885, 0.8861, 0.4871, 0.8958, 0.625, 0.8958, 0.625, 0.8861, 0.475, 0.0, 0.4743, 0.0, 0.625, 0.0, 0.625, 0.0, 0.4726, 0.0, 0.4725, 0.0, 0.625, 0.0, 0.625, 0.0, 0.491, 0.8195, 0.4928, 0.8131, 0.3434, 0.8131, 0.3403, 0.8195, 0.477, 0.5512, 0.4752, 0.4738, 0.4346, 0.4738, 0.4389, 0.5512, 0.4992, 0.7893, 0.5005, 0.784, 0.358, 0.784, 0.3553, 0.7893, 0.4682, 0.4738, 0.4654, 0.4448, 0.4293, 0.4448, 0.4346, 0.4738, 0.4982, 0.0, 0.4973, 0.0, 0.625, 0.0, 0.625, 0.0, 0.457, 0.5, 0.459, 0.75, 0.4927, 0.75, 0.4927, 0.5, 0.4738, 0.0, 0.4732, 0.07188, 0.4728, 0.1258, 0.5139, 0.1258, 0.5139, 0.0, 0.4546, 0.3047, 0.4728, 0.1258, 0.4425, 0.1258, 0.4051, 0.3047, 0.5012, 0.9491, 0.5001, 0.9567, 0.625, 0.9567, 0.625, 0.9491, 0.5089, 0.3931, 0.507, 0.3856, 0.5054, 0.3835, 0.3145, 0.3835, 0.3205, 0.3931, 0.5073, 0.9053, 0.506, 0.9146, 0.625, 0.9146, 0.625, 0.9053, 0.5291, 0.6058, 0.5288, 0.5866, 0.373, 0.5866, 0.3745, 0.6058, 0.502, 0.3758, 0.4987, 0.3456, 0.3039, 0.3456, 0.3089, 0.3758, 0.4718, 0.3742, 0.4718, 0.3758, 0.5139, 0.3758, 0.5139, 0.3742, 0.4945, 0.0, 0.4942, 0.0, 0.625, 0.0, 0.625, 0.0, 0.5183, 0.43, 0.5115, 0.3746, 0.375, 0.3746, 0.3397, 0.43, 0.5116, 0.3754, 0.5123, 0.4044, 0.3269, 0.4044, 0.375, 0.3754, 0.5264, 0.75, 0.527, 0.75, 0.3651, 0.75, 0.3629, 0.75, 0.5114, 0.8764, 0.51, 0.8861, 0.625, 0.8861, 0.625, 0.8764, 0.4958, 0.3161, 0.4934, 0.3105, 0.2962, 0.3105, 0.2996, 0.3161, 0.4554, 0.3163, 0.4546, 0.3047, 0.4051, 0.3047, 0.4078, 0.3163, 0.4728, 0.6242, 0.4738, 0.75, 0.5139, 0.75, 0.5139, 0.6242, 0.5116, 0.3754, 0.5115, 0.3746, 0.625, 0.3746, 0.625, 0.3754, 0.5275, 0.5517, 0.5264, 0.5122, 0.3628, 0.5122, 0.367, 0.5517, 0.4571, 0.3754, 0.4554, 0.3163, 0.4078, 0.3163, 0.412, 0.3754, 0.457, 0.25, 0.457, 0.5, 0.4927, 0.5, 0.4927, 0.3451, 0.4927, 0.25, 0.5282, 0.5685, 0.5275, 0.5517, 0.367, 0.5517, 0.3704, 0.5685, 0.5288, 0.5866, 0.5282, 0.5685, 0.3704, 0.5685, 0.373, 0.5866, 0.5047, 0.9237, 0.5035, 0.9325, 0.625, 0.9325, 0.625, 0.9237, 0.4941, 0.0, 0.494, 0.0, 0.625, 0.0, 0.625, 0.0, 0.472, 0.5858, 0.4704, 0.5512, 0.4389, 0.5512, 0.4416, 0.5858, 0.5199, 0.8131, 0.5211, 0.8069, 0.3465, 0.8069, 0.3434, 0.8131, 0.4949, 0.0, 0.4945, 0.0, 0.625, 0.0, 0.625, 0.0, 0.525, 0.784, 0.5257, 0.7789, 0.3606, 0.7789, 0.358, 0.784, 0.5231, 0.4589, 0.5232, 0.4505, 0.5209, 0.4443, 0.3461, 0.4443, 0.3522, 0.4589, 0.4738, 0.75, 0.4738, 1.0, 0.5139, 1.0, 0.5139, 0.75, 0.5283, 0.75, 0.5286, 0.75, 0.3719, 0.75, 0.3705, 0.75, 0.4654, 0.4448, 0.4718, 0.3758, 0.4425, 0.3758, 0.4293, 0.4448, 0.4595, 0.3926, 0.4571, 0.3754, 0.412, 0.3754, 0.4173, 0.3926, 0.459, 0.75, 0.459, 1.0, 0.4927, 1.0, 0.4927, 0.9266, 0.4927, 0.75, 0.459, 0.75, 0.459, 1.0, 0.4927, 1.0, 0.4927, 0.7721, 0.4927, 0.75, 0.4973, 0.0, 0.4966, 0.0, 0.625, 0.0, 0.625, 0.0, 0.459, 0.0, 0.457, 0.25, 0.4927, 0.25, 0.4927, 0.0, 0.5118, 0.8736, 0.5172, 0.8259, 0.337, 0.8259, 0.375, 0.8736, 0.5249, 0.4735, 0.5231, 0.4589, 0.3522, 0.4589, 0.3578, 0.4735, 0.457, 0.5, 0.458, 0.633, 0.459, 0.75, 0.4927, 0.75, 0.4927, 0.5, 0.5232, 0.795, 0.5242, 0.7893, 0.3553, 0.7893, 0.3525, 0.795, 0.5291, 0.75, 0.5292, 0.75, 0.3749, 0.75, 0.3745, 0.75, 0.4959, 0.0, 0.4953, 0.0, 0.625, 0.0, 0.625, 0.0, 0.5288, 0.75, 0.529, 0.75, 0.3739, 0.75, 0.373, 0.75, 0.4904, 0.2981, 0.494, 0.1246, 0.375, 0.1246, 0.2922, 0.2981, 0.5222, 0.8009, 0.5232, 0.795, 0.3525, 0.795, 0.3496, 0.8009, 0.5023, 0.941, 0.5012, 0.9491, 0.625, 0.9491, 0.625, 0.941, 0.494, 0.0, 0.494, 0.1246, 0.625, 0.1246, 0.625, 0.0, 0.5292, 0.75, 0.5292, 0.75, 0.375, 0.75, 0.3749, 0.75, 0.4953, 0.0, 0.4949, 0.0, 0.625, 0.0, 0.625, 0.0, 0.5257, 0.7789, 0.5264, 0.75, 0.3629, 0.75, 0.3606, 0.7789, 0.4718, 0.3742, 0.4595, 0.3926, 0.4173, 0.3926, 0.4425, 0.3742, 0.5209, 0.4443, 0.5183, 0.43, 0.3397, 0.43, 0.3461, 0.4443, 0.5054, 0.3835, 0.502, 0.3758, 0.3089, 0.3758, 0.3145, 0.3835, 0.5123, 0.4044, 0.5089, 0.3931, 0.3205, 0.3931, 0.3269, 0.4044, 0.4934, 0.3105, 0.4915, 0.3045, 0.2937, 0.3045, 0.2962, 0.3105, 0.457, 0.25, 0.457, 0.5, 0.4927, 0.5, 0.4927, 0.25, 0.459, 0.0, 0.4579, 0.1294, 0.457, 0.25, 0.4927, 0.25, 0.4927, 0.1294, 0.4927, 0.0, 0.4915, 0.3045, 0.4904, 0.2981, 0.2922, 0.2981, 0.2937, 0.3045, 0.527, 0.75, 0.5275, 0.75, 0.3671, 0.75, 0.3651, 0.75, 0.5211, 0.8069, 0.5222, 0.8009, 0.3496, 0.8009, 0.3465, 0.8069, 0.5035, 0.9325, 0.5023, 0.941, 0.625, 0.941, 0.625, 0.9325, 0.5292, 0.6254, 0.5291, 0.6058, 0.3745, 0.6058, 0.375, 0.6254, 0.5275, 0.75, 0.5279, 0.75, 0.3689, 0.75, 0.3671, 0.75, 0.4987, 0.3456, 0.4958, 0.3161, 0.2996, 0.3161, 0.3039, 0.3456, 0.529, 0.75, 0.5291, 0.75, 0.3745, 0.75, 0.3739, 0.75, 0.625, 0.5, 0.625, 0.3506, 0.625, 0.3505, 0.625, 0.3503, 0.625, 0.3499, 0.625, 0.3111, 0.625, 0.2976, 0.625, 0.2976, 0.625, 0.2609, 0.625, 0.26, 0.625, 0.2588, 0.625, 0.2583, 0.625, 0.25, 0.625, 0.2976, 0.625, 0.2976, 0.625, 0.3111, 0.625, 0.3111, 0.625, 0.3107, 0.625, 0.3099, 0.625, 0.3083, 0.625, 0.3064, 0.625, 0.3044, 0.625, 0.3043, 0.625, 0.3022, 0.625, 0.3004, 0.625, 0.2989, 0.625, 0.2979, 0.625, 0.2976, 0.625, 0.2976, 0.625, 0.2979, 0.625, 0.2989, 0.625, 0.3004, 0.625, 0.3022, 0.625, 0.3043, 0.625, 0.3044, 0.625, 0.3064, 0.625, 0.3083, 0.625, 0.3099, 0.625, 0.3107, 0.625, 0.3111, 0.625, 0.3111, 0.625, 0.3499, 0.625, 0.3494, 0.625, 0.3488, 0.625, 0.348, 0.625, 0.3472, 0.625, 0.3462, 0.625, 0.345, 0.625, 0.3438, 0.625, 0.3425, 0.625, 0.3411, 0.625, 0.3396, 0.625, 0.338, 0.625, 0.3364, 0.625, 0.3347, 0.625, 0.3329, 0.625, 0.3311, 0.625, 0.3294, 0.625, 0.3276, 0.625, 0.3276, 0.625, 0.2931, 0.625, 0.2876, 0.625, 0.2823, 0.625, 0.2773, 0.625, 0.2727, 0.625, 0.2685, 0.625, 0.265, 0.625, 0.2621, 0.625, 0.2609, 0.625, 0.2976, 0.5172, 0.8259, 0.5185, 0.8195, 0.3403, 0.8195, 0.337, 0.8259, 0.5087, 0.8958, 0.5073, 0.9053, 0.625, 0.9053, 0.625, 0.8958, 0.506, 0.9146, 0.5047, 0.9237, 0.625, 0.9237, 0.625, 0.9146, 0.4728, 0.6242, 0.472, 0.5858, 0.4416, 0.5858, 0.4425, 0.6242, 0.5292, 0.6254, 0.5292, 0.75, 0.625, 0.75, 0.625, 0.6254, 0.5264, 0.5122, 0.5249, 0.4735, 0.3578, 0.4735, 0.3628, 0.5122, 0.5001, 0.9567, 0.4991, 1.0, 0.625, 1.0, 0.625, 0.9567, 0.5279, 0.75, 0.5283, 0.75, 0.3705, 0.75, 0.3689, 0.75, 0.4991, 0.0, 0.4982, 0.0, 0.625, 0.0, 0.625, 0.0, 0.5286, 0.75, 0.5288, 0.75, 0.373, 0.75, 0.3719, 0.75, 0.5118, 0.8736, 0.5114, 0.8764, 0.625, 0.8764, 0.625, 0.8736, 0.51, 0.8861, 0.5087, 0.8958, 0.625, 0.8958, 0.625, 0.8861, 0.4966, 0.0, 0.4959, 0.0, 0.625, 0.0, 0.625, 0.0, 0.4942, 0.0, 0.4941, 0.0, 0.625, 0.0, 0.625, 0.0, 0.5185, 0.8195, 0.5199, 0.8131, 0.3434, 0.8131, 0.3403, 0.8195, 0.4704, 0.5512, 0.4682, 0.4738, 0.4346, 0.4738, 0.4389, 0.5512, 0.5242, 0.7893, 0.525, 0.784, 0.358, 0.784, 0.3553, 0.7893, 0.375, 0.75, 0.625, 0.75, 0.375, 0.75, 0.625, 0.0, 0.375, 0.0, 0.375, 0.0, 0.125, 0.75, 0.375, 0.75, 0.375, 0.75, 0.125, 0.75, 0.625, 0.0, 0.375, 0.0, 0.375, 0.0, 0.625, 0.0, 0.375, 0.75, 0.125, 0.75, 0.125, 0.75, 0.375, 0.75, 0.125, 0.75, 0.375, 0.75, 0.375, 0.75, 0.125, 0.75, 0.625, 0.75, 0.625, 1.0, 0.625, 1.0, 0.625, 0.75, 0.375, 0.75, 0.625, 0.75, 0.625, 0.75, 0.375, 0.75, 0.125, 0.75, 0.375, 0.75, 0.375, 0.75, 0.125, 0.75, 0.375, 0.75, 0.625, 0.75, 0.625, 1.0, 0.375, 1.0, 0.625, 0.0, 0.375, 0.0, 0.375, 0.0, 0.625, 0.0, 0.625, 1.0, 0.625, 0.75, 0.625, 0.75, 0.625, 1.0, 0.375, 0.75, 0.625, 0.75, 0.625, 0.75, 0.375, 0.75, 0.625, 0.75, 0.625, 0.75, 0.625, 0.75, 0.625, 0.75, 0.625, 0.75, 0.625, 0.75, 0.625, 0.75, 0.625, 0.75, 0.625, 0.75, 0.625, 1.0, 0.625, 1.0, 0.625, 0.75, 0.625, 0.0, 0.625, 0.0, 0.625, 0.0, 0.625, 0.0, 0.625, 0.75, 0.625, 1.0, 0.625, 1.0, 0.625, 0.75, 0.625, 1.0, 0.625, 0.75, 0.625, 0.75, 0.625, 1.0, 0.625, 0.0, 0.625, 0.0, 0.625, 0.0, 0.625, 0.0, 0.625, 0.75, 0.625, 0.75, 0.625, 0.75, 0.625, 0.75, 0.625, 0.75, 0.625, 1.0, 0.625, 1.0, 0.625, 0.75, 0.625, 1.0, 0.625, 0.75, 0.625, 0.75, 0.625, 1.0, 0.625, 0.0, 0.625, 0.0, 0.625, 0.0, 0.625, 0.0, 0.625, 0.75, 0.625, 1.0, 0.625, 1.0, 0.625, 0.75])
me_cube_007.use_remesh_fix_poles = True
me_cube_007.use_remesh_preserve_attributes = False
me_cube_007.use_mirror_vertex_groups = False
me_cube_007.update()

# ---- objects
ob_cube = bpy.data.objects.new('Cube', me_cube_007)

# ---- transforms, parenting, visibility, modifiers, constraints
ob_cube.location = (0.03883, 1.884, -0.1747)
ob_cube.scale = (0.5421, 0.3879, 0.05363)
ob_cube.lineart.crease_threshold = 0.0

# ---- collection membership
col_collection.objects.link(ob_cube)

# ---- scene / render settings (as saved in the file)
scene.frame_start = 1; scene.frame_end = 250; scene.frame_set(1)
scene.render.engine = 'BLENDER_EEVEE_NEXT'
scene.cycles.use_denoising = False
scene.cycles.samples = 128
scene.cycles.sampling_pattern = 'TABULATED_SOBOL'
scene.cycles.use_adaptive_sampling = False
scene.cycles.use_light_tree = False
scene.view_settings.view_transform = 'Filmic'
bpy.context.view_layer.update()

# ---- added for rendering (the .blend has no active camera and no usable light): camera, sun
cam_auto = bpy.data.cameras.new('AutoCamera')
cam_auto.lens = 50.0
cam_auto.sensor_width = 36.0
cam_auto.clip_end = 1000.0
ob_auto_camera = bpy.data.objects.new('AutoCamera', cam_auto)
scene.collection.objects.link(ob_auto_camera)
ob_auto_camera.location = (1.72055, -0.406402, 1.42693)
ob_auto_camera.rotation_euler = (1.09748, -7.21219e-08, 0.694738)
scene.camera = ob_auto_camera
light_auto_sun = bpy.data.lights.new('AutoSun', 'SUN')
light_auto_sun.energy = 3.0
light_auto_sun.angle = 0.0523599
ob_auto_sun = bpy.data.objects.new('AutoSun', light_auto_sun)
scene.collection.objects.link(ob_auto_sun)
ob_auto_sun.rotation_euler = (0.872665, 0.174533, 0.523599)
bpy.context.view_layer.update()
